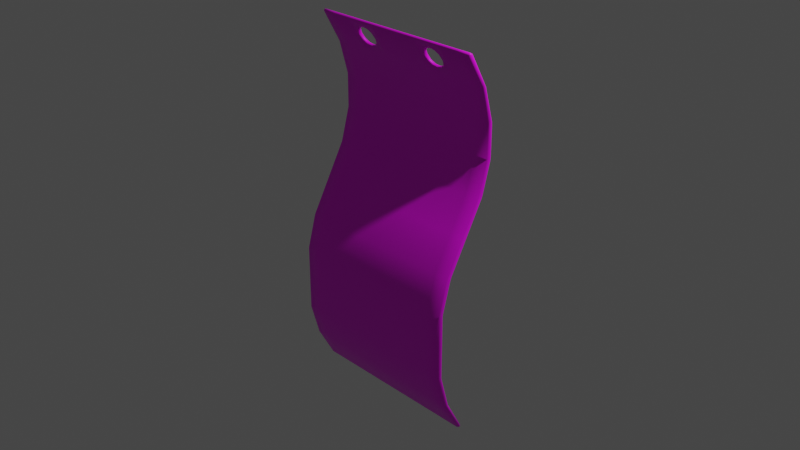 # Source: Curse.blend  (saved by Blender 2.81.16; exported with 4.5.12 LTS)
import bpy
from mathutils import Matrix  # noqa: F401  (used for matrix-valued properties, if any)

bpy.ops.wm.read_factory_settings(use_empty=True)
scene = bpy.context.scene
scene.name = 'Scene'

# ---- collections
col_collection = bpy.data.collections.new('Collection'); scene.collection.children.link(col_collection)

# ---- images (referenced by path relative to the original .blend; pixels are not part of the script)
import os
ASSET_DIR = os.environ.get("B2B_ASSET_DIR", "")  # directory of the original .blend (textures are referenced by path, not embedded)
HERE = os.path.dirname(os.path.abspath(__file__))  # packed textures are extracted next to this script under _unpacked/

def load_image(name, relpath, width, height, colorspace="sRGB"):
    """Load a texture the original file referenced (path relative to the .blend, or extracted next to this script)."""
    p = next((c for c in (os.path.join(HERE, relpath), os.path.join(ASSET_DIR, relpath)) if relpath and os.path.exists(c)), "")
    if p:
        img = bpy.data.images.load(p, check_existing=True)
        img.name = name
    else:  # same state as the original file: an image datablock whose file is absent (Cycles renders it pink)
        img = bpy.data.images.new(name, width, height)
        img.source = "FILE"
        img.filepath = "//" + (relpath or name)
    img.colorspace_settings.name = colorspace
    return img
img_cursemap_jpg = load_image('CurseMap.jpg', 'CurseMap.jpg', 1024, 1024, 'sRGB')

# ---- materials (node trees are filled in below, after node groups)
mat_material_001 = bpy.data.materials.new('Material.001')
mat_material_001.use_transparent_shadow = False

# ---- material node trees
mat_material_001.use_nodes = True; mat_material_001.node_tree.nodes.clear()
_N = mat_material_001.node_tree.nodes; _L = mat_material_001.node_tree.links
n0 = _N.new('ShaderNodeOutputMaterial'); n0.name = 'Material Output'; n0.location = (300, 300)
n1 = _N.new('ShaderNodeBsdfPrincipled'); n1.name = 'Principled BSDF'; n1.location = (10, 300)
n1.distribution = 'GGX'
n1.subsurface_method = 'BURLEY'
n1.inputs[3].default_value = 1.45
n1.inputs[27].default_value = (0.0, 0.0, 0.0, 1.0)
n1.inputs[28].default_value = 1.0
n2 = _N.new('ShaderNodeTexImage'); n2.name = 'Image Texture'; n2.location = (-280, 280)
n2.image = img_cursemap_jpg
_L.new(n1.outputs[0], n0.inputs[0])
_L.new(n2.outputs[0], n1.inputs[0])
n0.is_active_output = True

# ---- world
world_world = bpy.data.worlds.new('World'); scene.world = world_world
world_world.use_nodes = True; world_world.node_tree.nodes.clear()
_N = world_world.node_tree.nodes; _L = world_world.node_tree.links
n0 = _N.new('ShaderNodeOutputWorld'); n0.name = 'World Output'; n0.location = (300, 300)
n1 = _N.new('ShaderNodeBackground'); n1.name = 'Background'; n1.location = (10, 300)
n1.inputs[0].default_value = (0.05088, 0.05088, 0.05088, 1.0)
_L.new(n1.outputs[0], n0.inputs[0])
n0.is_active_output = True
world_world.color = (0.05088, 0.05088, 0.05088)
world_world.use_sun_shadow = False
world_world.sun_shadow_jitter_overblur = 0.0

# ---- cameras
cam_camera = bpy.data.cameras.new('Camera')
cam_camera.clip_end = 100.0
cam_camera.ortho_scale = 7.314

# ---- lights
light_light = bpy.data.lights.new('Light', 'POINT')
light_light.transmission_factor = 0.0
light_light.energy = 1000.0
light_light.shadow_soft_size = 0.1
light_light.shadow_maximum_resolution = 0.006
light_light.use_absolute_resolution = True

# ---- meshes
me_plane = bpy.data.meshes.new('Plane')
me_plane.from_pydata([(-0.8182, -0.2535, -1.65), (-0.8182, -0.3535, -1.286), (-0.8182, -0.3535, -0.9223), (-0.8182, -0.3535, -0.5587), (-0.8182, -0.2535, -0.195), (-0.8182, -0.05354, 0.1686), (-0.8182, 0.1465, 0.5322), (-0.8182, 0.2465, 0.8959), (-0.8182, 0.2465, 1.26), (-0.8182, 0.1465, 1.623), (-0.6364, -0.2535, -1.65), (-0.6364, -0.3535, -1.286), (-0.6364, -0.3535, -0.9223), (-0.6364, -0.3535, -0.5587), (-0.6364, -0.2535, -0.195), (-0.6364, -0.05354, 0.1686), (-0.6364, 0.1465, 0.5322), (-0.6364, 0.2465, 0.8959), (-0.6364, 0.2465, 1.26), (-0.4545, -0.2535, -1.65), (-0.4545, -0.3535, -1.286), (-0.4545, -0.3535, -0.9223), (-0.4545, -0.3535, -0.5587), (-0.4545, -0.2535, -0.195), (-0.4545, -0.05354, 0.1686), (-0.4545, 0.1465, 0.5322), (-0.4545, 0.2465, 0.8959), (-0.4545, 0.2465, 1.26), (-0.4545, 0.1465, 1.623), (-0.2727, -0.2535, -1.65), (-0.2727, -0.3535, -1.286), (-0.2727, -0.3535, -0.9223), (-0.2727, -0.3535, -0.5587), (-0.2727, -0.2535, -0.195), (-0.2727, -0.05354, 0.1686), (-0.2727, 0.1465, 0.5322), (-0.2727, 0.2465, 0.8959), (-0.2727, 0.2465, 1.26), (-0.09091, -0.2535, -1.65), (-0.09091, -0.3535, -1.286), (-0.09091, -0.3535, -0.9223), (-0.09091, -0.3535, -0.5587), (-0.09091, -0.2535, -0.195), (-0.09091, -0.05354, 0.1686), (-0.09091, 0.1465, 0.5322), (-0.09091, 0.2465, 0.8959), (-0.09091, 0.2465, 1.26), (-0.09091, 0.1465, 1.623), (0.09091, -0.2535, -1.65), (0.09091, -0.3535, -1.286), (0.09091, -0.3535, -0.9223), (0.09091, -0.3535, -0.5587), (0.09091, -0.2535, -0.195), (0.09091, -0.05354, 0.1686), (0.09091, 0.1465, 0.5322), (0.09091, 0.2465, 0.8959), (0.09091, 0.2465, 1.26), (0.09091, 0.1465, 1.623), (0.2727, -0.2535, -1.65), (0.2727, -0.3535, -1.286), (0.2727, -0.3535, -0.9223), (0.2727, -0.3535, -0.5587), (0.2727, -0.2535, -0.195), (0.2727, -0.05354, 0.1686), (0.2727, 0.1465, 0.5322), (0.2727, 0.2465, 0.8959), (0.2727, 0.2465, 1.26), (0.4545, -0.2535, -1.65), (0.4545, -0.3535, -1.286), (0.4545, -0.3535, -0.9223), (0.4545, -0.3535, -0.5587), (0.4545, -0.2535, -0.195), (0.4545, -0.05354, 0.1686), (0.4545, 0.1465, 0.5322), (0.4545, 0.2465, 0.8959), (0.4545, 0.2465, 1.26), (0.4545, 0.1465, 1.623), (0.6364, -0.2535, -1.65), (0.6364, -0.3535, -1.286), (0.6364, -0.3535, -0.9223), (0.6364, -0.3535, -0.5587), (0.6364, -0.2535, -0.195), (0.6364, -0.05354, 0.1686), (0.6364, 0.1465, 0.5322), (0.6364, 0.2465, 0.8959), (0.6364, 0.2465, 1.26), (0.8182, -0.2535, -1.65), (0.8182, -0.3535, -1.286), (0.8182, -0.3535, -0.9223), (0.8182, -0.3535, -0.5587), (0.8182, -0.2535, -0.195), (0.8182, -0.05354, 0.1686), (0.8182, 0.1465, 0.5322), (0.8182, 0.2465, 0.8959), (0.8182, 0.2465, 1.26), (0.8182, 0.1465, 1.623), (-0.6364, 0.1465, 1.623), (-0.2727, 0.1465, 1.623), (0.2727, 0.1465, 1.623), (0.6364, 0.1465, 1.623), (-0.8182, 0.09743, 1.622), (-0.8182, -0.3026, -1.651), (-0.8182, -0.4026, -1.288), (-0.8182, -0.4026, -0.9239), (-0.8182, -0.4026, -0.5602), (-0.8182, -0.3026, -0.1966), (-0.8182, -0.1026, 0.167), (-0.8182, 0.09743, 0.5307), (-0.8182, 0.1974, 0.8943), (-0.8182, 0.1974, 1.258), (-0.6364, 0.09743, 1.622), (-0.6364, -0.3026, -1.651), (-0.6364, -0.4026, -1.288), (-0.6364, -0.4026, -0.9239), (-0.6364, -0.4026, -0.5602), (-0.6364, -0.3026, -0.1966), (-0.6364, -0.1026, 0.167), (-0.6364, 0.09743, 0.5307), (-0.6364, 0.1974, 0.8943), (-0.6364, 0.1974, 1.258), (-0.4545, -0.3026, -1.651), (-0.4545, -0.4026, -1.288), (-0.4545, -0.4026, -0.9239), (-0.4545, -0.4026, -0.5602), (-0.4545, -0.3026, -0.1966), (-0.4545, -0.1026, 0.167), (-0.4545, 0.09743, 0.5307), (-0.4545, 0.1974, 0.8943), (-0.4545, 0.1974, 1.258), (-0.4545, 0.09743, 1.622), (-0.2727, 0.09743, 1.622), (-0.2727, -0.3026, -1.651), (-0.2727, -0.4026, -1.288), (-0.2727, -0.4026, -0.9239), (-0.2727, -0.4026, -0.5602), (-0.2727, -0.3026, -0.1966), (-0.2727, -0.1026, 0.167), (-0.2727, 0.09743, 0.5307), (-0.2727, 0.1974, 0.8943), (-0.2727, 0.1974, 1.258), (-0.09091, 0.09743, 1.622), (-0.09091, -0.3026, -1.651), (-0.09091, -0.4026, -1.288), (-0.09091, -0.4026, -0.9239), (-0.09091, -0.4026, -0.5602), (-0.09091, -0.3026, -0.1966), (-0.09091, -0.1026, 0.167), (-0.09091, 0.09743, 0.5307), (-0.09091, 0.1974, 0.8943), (-0.09091, 0.1974, 1.258), (0.09091, 0.09743, 1.622), (0.09091, -0.3026, -1.651), (0.09091, -0.4026, -1.288), (0.09091, -0.4026, -0.9239), (0.09091, -0.4026, -0.5602), (0.09091, -0.3026, -0.1966), (0.09091, -0.1026, 0.167), (0.09091, 0.09743, 0.5307), (0.09091, 0.1974, 0.8943), (0.09091, 0.1974, 1.258), (0.2727, 0.09743, 1.622), (0.2727, -0.3026, -1.651), (0.2727, -0.4026, -1.288), (0.2727, -0.4026, -0.9239), (0.2727, -0.4026, -0.5602), (0.2727, -0.3026, -0.1966), (0.2727, -0.1026, 0.167), (0.2727, 0.09743, 0.5307), (0.2727, 0.1974, 0.8943), (0.2727, 0.1974, 1.258), (0.4545, -0.3026, -1.651), (0.4545, -0.4026, -1.288), (0.4545, -0.4026, -0.9239), (0.4545, -0.4026, -0.5602), (0.4545, -0.3026, -0.1966), (0.4545, -0.1026, 0.167), (0.4545, 0.09743, 0.5307), (0.4545, 0.1974, 0.8943), (0.4545, 0.1974, 1.258), (0.4545, 0.09743, 1.622), (0.6364, 0.09743, 1.622), (0.6364, -0.3026, -1.651), (0.6364, -0.4026, -1.288), (0.6364, -0.4026, -0.9239), (0.6364, -0.4026, -0.5602), (0.6364, -0.3026, -0.1966), (0.6364, -0.1026, 0.167), (0.6364, 0.09743, 0.5307), (0.6364, 0.1974, 0.8943), (0.6364, 0.1974, 1.258), (0.8182, 0.09743, 1.622), (0.8182, -0.3026, -1.651), (0.8182, -0.4026, -1.288), (0.8182, -0.4026, -0.9239), (0.8182, -0.4026, -0.5602), (0.8182, -0.3026, -0.1966), (0.8182, -0.1026, 0.167), (0.8182, 0.09743, 0.5307), (0.8182, 0.1974, 0.8943), (0.8182, 0.1974, 1.258), (-0.5415, 0.06383, 1.746), (-0.5599, 0.08045, 1.743), (-0.5559, 0.05078, 1.768), (-0.3532, 0.05078, 1.768), (-0.3492, 0.08045, 1.743), (-0.3676, 0.06383, 1.746), (0.3676, 0.06383, 1.746), (0.3492, 0.08045, 1.743), (0.3532, 0.05078, 1.768), (0.5559, 0.05078, 1.768), (0.5599, 0.08045, 1.743), (0.5415, 0.06383, 1.746), (0.4681, -0.02001, 1.9), (0.441, -0.02001, 1.9), (0.4545, -0.01468, 1.916), (0.5559, 0.01108, 1.841), (0.5415, -0.0003902, 1.863), (0.5599, 0.01247, 1.867), (0.3676, -0.0003902, 1.863), (0.3532, 0.01108, 1.841), (0.3492, 0.01247, 1.867), (-0.441, -0.02001, 1.9), (-0.4681, -0.02001, 1.9), (-0.4545, -0.01468, 1.916), (-0.3532, 0.01108, 1.841), (-0.3676, -0.0003902, 1.863), (-0.3492, 0.01247, 1.867), (-0.5415, -0.0003901, 1.863), (-0.5559, 0.01108, 1.841), (-0.5599, 0.01247, 1.867), (-0.441, 0.08482, 1.709), (-0.4545, 0.1076, 1.694), (-0.4681, 0.08482, 1.709), (0.4681, 0.08482, 1.709), (0.4545, 0.1076, 1.694), (0.441, 0.08482, 1.709), (0.4972, -0.01626, 1.893), (0.5214, -0.006049, 1.9), (0.5212, -0.01017, 1.881), (0.3879, -0.01017, 1.881), (0.3877, -0.006049, 1.9), (0.4119, -0.01626, 1.893), (-0.4119, -0.01626, 1.893), (-0.3877, -0.006049, 1.9), (-0.3879, -0.01017, 1.881), (-0.5212, -0.01017, 1.881), (-0.5214, -0.006049, 1.9), (-0.4972, -0.01626, 1.893), (-0.5629, 0.02369, 1.818), (-0.5629, 0.03816, 1.791), (-0.5789, 0.04646, 1.805), (-0.3462, 0.02369, 1.818), (-0.3302, 0.04646, 1.805), (-0.3462, 0.03816, 1.791), (0.3462, 0.02369, 1.818), (0.3462, 0.03816, 1.791), (0.3302, 0.04646, 1.805), (0.5629, 0.02369, 1.818), (0.5789, 0.04646, 1.805), (0.5629, 0.03816, 1.791), (-0.5212, 0.07361, 1.728), (-0.4972, 0.08107, 1.716), (-0.5214, 0.09897, 1.709), (-0.4119, 0.08107, 1.716), (-0.3879, 0.07361, 1.728), (-0.3877, 0.09897, 1.709), (0.3879, 0.07361, 1.728), (0.4119, 0.08107, 1.716), (0.3877, 0.09897, 1.709), (0.4972, 0.08107, 1.716), (0.5212, 0.07361, 1.728), (0.5214, 0.09897, 1.709), (0.4972, -0.03718, 1.892), (0.5212, -0.02972, 1.88), (0.5214, -0.05508, 1.899), (0.4681, -0.04093, 1.899), (0.4545, -0.06371, 1.915), (0.441, -0.04093, 1.899), (0.3879, -0.02972, 1.88), (0.4119, -0.03718, 1.892), (0.3877, -0.05508, 1.899), (0.3676, -0.01994, 1.862), (0.3492, -0.03656, 1.865), (0.3532, -0.006888, 1.84), (-0.4119, -0.03718, 1.892), (-0.3879, -0.02972, 1.88), (-0.3877, -0.05508, 1.899), (-0.441, -0.04093, 1.899), (-0.4545, -0.06371, 1.915), (-0.4681, -0.04093, 1.899), (-0.5212, -0.02972, 1.88), (-0.4972, -0.03718, 1.892), (-0.5214, -0.05508, 1.899), (-0.5415, -0.01994, 1.862), (-0.5599, -0.03656, 1.865), (-0.5559, -0.006888, 1.84), (-0.5629, 0.00573, 1.817), (-0.5789, -0.002568, 1.803), (-0.5629, 0.0202, 1.791), (-0.3462, 0.00573, 1.817), (-0.3462, 0.0202, 1.791), (-0.3302, -0.002568, 1.803), (-0.3532, -0.006888, 1.84), (-0.3492, -0.03656, 1.865), (-0.3676, -0.01994, 1.862), (0.3462, 0.00573, 1.817), (0.3302, -0.002568, 1.803), (0.3462, 0.0202, 1.791), (0.5629, 0.00573, 1.817), (0.5629, 0.0202, 1.791), (0.5789, -0.002568, 1.803), (0.5559, -0.006888, 1.84), (0.5599, -0.03656, 1.865), (0.5415, -0.01994, 1.862), (-0.5212, 0.05406, 1.728), (-0.5214, 0.04994, 1.708), (-0.4972, 0.06016, 1.715), (-0.5415, 0.04428, 1.745), (-0.5559, 0.03281, 1.768), (-0.5599, 0.03143, 1.742), (-0.4119, 0.06016, 1.715), (-0.3877, 0.04994, 1.708), (-0.3879, 0.05406, 1.728), (-0.441, 0.0639, 1.709), (-0.4681, 0.0639, 1.709), (-0.4545, 0.05857, 1.692), (0.3879, 0.05406, 1.728), (0.3877, 0.04994, 1.708), (0.4119, 0.06016, 1.715), (0.3676, 0.04428, 1.745), (0.3532, 0.03281, 1.768), (0.3492, 0.03143, 1.742), (0.4972, 0.06016, 1.715), (0.5214, 0.04994, 1.708), (0.5212, 0.05406, 1.728), (0.4681, 0.0639, 1.709), (0.441, 0.0639, 1.709), (0.4545, 0.05857, 1.692), (-0.3532, 0.03281, 1.768), (-0.3676, 0.04428, 1.745), (-0.3492, 0.03143, 1.742), (0.5559, 0.03281, 1.768), (0.5415, 0.04428, 1.745), (0.5599, 0.03143, 1.742), (-1.0, -0.08342, -1.996), (-0.982, -0.0622, -1.997), (-0.982, -0.07151, -2.014), (0.982, -0.07151, -2.014), (0.982, -0.0622, -1.997), (1.0, -0.08342, -1.996), (-0.982, -0.07151, 1.986), (-0.982, -0.04488, 1.971), (-1.0, -0.06398, 1.968), (1.0, -0.06398, 1.968), (0.982, -0.04488, 1.971), (0.982, -0.07151, 1.986), (-1.0, 0.1166, 1.64), (-0.982, 0.1465, 1.623), (-1.0, 0.1329, 1.605), (-1.0, 0.2231, 1.277), (-0.982, 0.2465, 1.26), (-1.0, 0.2285, 1.241), (-1.0, 0.2285, 0.9133), (-0.982, 0.2465, 0.8959), (-1.0, 0.2227, 0.8771), (-1.0, 0.1326, 0.5498), (-0.982, 0.1465, 0.5322), (-1.0, 0.1155, 0.5133), (-1.0, -0.06435, 0.1862), (-0.982, -0.05354, 0.1686), (-1.0, -0.08449, 0.1496), (-1.0, -0.2644, -0.1774), (-0.982, -0.2535, -0.195), (-1.0, -0.2773, -0.2138), (-1.0, -0.3674, -0.5411), (-0.982, -0.3535, -0.5587), (-1.0, -0.3715, -0.5772), (-1.0, -0.3715, -0.9049), (-0.982, -0.3535, -0.9223), (-1.0, -0.3715, -0.9409), (-1.0, -0.3715, -1.269), (-0.982, -0.3535, -1.286), (-1.0, -0.3671, -1.304), (-1.0, -0.264, -1.668), (-1.0, -0.2769, -1.632), (-0.982, -0.2535, -1.65), (-0.8362, -0.07151, -2.014), (-0.8182, -0.0622, -1.997), (-0.8002, -0.07151, -2.014), (-0.6543, -0.07151, -2.014), (-0.6364, -0.0622, -1.997), (-0.6184, -0.07151, -2.014), (-0.4725, -0.07151, -2.014), (-0.4545, -0.0622, -1.997), (-0.4366, -0.07151, -2.014), (-0.2907, -0.07151, -2.014), (-0.2727, -0.0622, -1.997), (-0.2548, -0.07151, -2.014), (-0.1089, -0.07151, -2.014), (-0.09091, -0.0622, -1.997), (-0.07293, -0.07151, -2.014), (0.07293, -0.07151, -2.014), (0.09091, -0.0622, -1.997), (0.1089, -0.07151, -2.014), (0.2548, -0.07151, -2.014), (0.2727, -0.0622, -1.997), (0.2907, -0.07151, -2.014), (0.4366, -0.07151, -2.014), (0.4545, -0.0622, -1.997), (0.4725, -0.07151, -2.014), (0.6184, -0.07151, -2.014), (0.6364, -0.0622, -1.997), (0.6543, -0.07151, -2.014), (0.8362, -0.07151, -2.014), (0.8002, -0.07151, -2.014), (0.8182, -0.0622, -1.997), (1.0, -0.264, -1.668), (0.982, -0.2535, -1.65), (1.0, -0.2769, -1.632), (1.0, -0.3671, -1.304), (0.982, -0.3535, -1.286), (1.0, -0.3715, -1.269), (1.0, -0.3715, -0.9409), (0.982, -0.3535, -0.9223), (1.0, -0.3715, -0.9049), (1.0, -0.3715, -0.5772), (0.982, -0.3535, -0.5587), (1.0, -0.3674, -0.5411), (1.0, -0.2773, -0.2138), (0.982, -0.2535, -0.195), (1.0, -0.2644, -0.1774), (1.0, -0.08449, 0.1496), (0.982, -0.05354, 0.1686), (1.0, -0.06435, 0.1862), (1.0, 0.1155, 0.5133), (0.982, 0.1465, 0.5322), (1.0, 0.1326, 0.5498), (1.0, 0.2227, 0.8771), (0.982, 0.2465, 0.8959), (1.0, 0.2285, 0.9133), (1.0, 0.2285, 1.241), (0.982, 0.2465, 1.26), (1.0, 0.2231, 1.277), (1.0, 0.1166, 1.64), (1.0, 0.1329, 1.605), (0.982, 0.1465, 1.623), (0.8362, -0.07151, 1.986), (0.8182, -0.04488, 1.971), (0.8002, -0.07151, 1.986), (0.6543, -0.07151, 1.986), (0.6364, -0.04488, 1.971), (0.6184, -0.07151, 1.986), (0.4545, -0.04488, 1.971), (0.4366, -0.07151, 1.986), (0.4725, -0.07151, 1.986), (0.2548, -0.07151, 1.986), (0.2907, -0.07151, 1.986), (0.2727, -0.04488, 1.971), (0.1089, -0.07151, 1.986), (0.09091, -0.04488, 1.971), (0.07293, -0.07151, 1.986), (-0.07293, -0.07151, 1.986), (-0.09091, -0.04488, 1.971), (-0.1089, -0.07151, 1.986), (-0.2548, -0.07151, 1.986), (-0.2727, -0.04488, 1.971), (-0.2907, -0.07151, 1.986), (-0.4545, -0.04488, 1.971), (-0.4725, -0.07151, 1.986), (-0.4366, -0.07151, 1.986), (-0.6543, -0.07151, 1.986), (-0.6184, -0.07151, 1.986), (-0.6364, -0.04488, 1.971), (-0.8362, -0.07151, 1.986), (-0.8002, -0.07151, 1.986), (-0.8182, -0.04488, 1.971), (-1.0, -0.2727, -1.668), (-0.982, -0.3026, -1.651), (-1.0, -0.289, -1.633), (-1.0, -0.09213, -1.996), (-0.982, -0.0846, -2.014), (-0.982, -0.1112, -1.999), (0.8362, -0.0846, -2.014), (0.8182, -0.1112, -1.999), (0.8002, -0.0846, -2.014), (0.982, -0.0846, -2.014), (1.0, -0.09213, -1.996), (0.982, -0.1112, -1.999), (1.0, 0.1079, 1.64), (0.982, 0.09743, 1.622), (1.0, 0.1208, 1.604), (1.0, -0.07269, 1.968), (0.982, -0.0846, 1.986), (0.982, -0.09391, 1.969), (-0.8362, -0.0846, 1.986), (-0.8182, -0.09391, 1.969), (-0.8002, -0.0846, 1.986), (-0.982, -0.0846, 1.986), (-1.0, -0.07269, 1.968), (-0.982, -0.09391, 1.969), (-1.0, 0.1079, 1.64), (-1.0, 0.1208, 1.604), (-0.982, 0.09743, 1.622), (-1.0, 0.211, 1.276), (-1.0, 0.2154, 1.241), (-0.982, 0.1974, 1.258), (-1.0, 0.2154, 0.9129), (-1.0, 0.2112, 0.8768), (-0.982, 0.1974, 0.8943), (-1.0, 0.1212, 0.5494), (-1.0, 0.1082, 0.513), (-0.982, 0.09743, 0.5307), (-1.0, -0.07162, 0.186), (-1.0, -0.09176, 0.1494), (-0.982, -0.1026, 0.167), (-1.0, -0.2716, -0.1776), (-1.0, -0.2888, -0.2141), (-0.982, -0.3026, -0.1966), (-1.0, -0.3788, -0.5415), (-1.0, -0.3846, -0.5776), (-0.982, -0.4026, -0.5602), (-1.0, -0.3846, -0.9053), (-1.0, -0.3846, -0.9413), (-0.982, -0.4026, -0.9239), (-1.0, -0.3846, -1.269), (-1.0, -0.3792, -1.305), (-0.982, -0.4026, -1.288), (-0.8362, -0.0846, -2.014), (-0.8002, -0.0846, -2.014), (-0.8182, -0.1112, -1.999), (-0.6543, -0.0846, -2.014), (-0.6184, -0.0846, -2.014), (-0.6364, -0.1112, -1.999), (-0.4725, -0.0846, -2.014), (-0.4366, -0.0846, -2.014), (-0.4545, -0.1112, -1.999), (-0.2907, -0.0846, -2.014), (-0.2548, -0.0846, -2.014), (-0.2727, -0.1112, -1.999), (-0.1089, -0.0846, -2.014), (-0.07293, -0.0846, -2.014), (-0.09091, -0.1112, -1.999), (0.07293, -0.0846, -2.014), (0.1089, -0.0846, -2.014), (0.09091, -0.1112, -1.999), (0.2548, -0.0846, -2.014), (0.2907, -0.0846, -2.014), (0.2727, -0.1112, -1.999), (0.4366, -0.0846, -2.014), (0.4725, -0.0846, -2.014), (0.4545, -0.1112, -1.999), (0.6184, -0.0846, -2.014), (0.6543, -0.0846, -2.014), (0.6364, -0.1112, -1.999), (1.0, -0.2727, -1.668), (1.0, -0.289, -1.633), (0.982, -0.3026, -1.651), (1.0, -0.3792, -1.305), (1.0, -0.3846, -1.269), (0.982, -0.4026, -1.288), (1.0, -0.3846, -0.9413), (1.0, -0.3846, -0.9053), (0.982, -0.4026, -0.9239), (1.0, -0.3846, -0.5776), (1.0, -0.3788, -0.5415), (0.982, -0.4026, -0.5602), (1.0, -0.2888, -0.2141), (1.0, -0.2716, -0.1776), (0.982, -0.3026, -0.1966), (1.0, -0.09176, 0.1494), (1.0, -0.07162, 0.186), (0.982, -0.1026, 0.167), (1.0, 0.1082, 0.513), (1.0, 0.1212, 0.5494), (0.982, 0.09743, 0.5307), (1.0, 0.2112, 0.8768), (1.0, 0.2154, 0.9129), (0.982, 0.1974, 0.8943), (1.0, 0.2154, 1.241), (1.0, 0.211, 1.276), (0.982, 0.1974, 1.258), (0.8362, -0.0846, 1.986), (0.8002, -0.0846, 1.986), (0.8182, -0.09391, 1.969), (0.6543, -0.0846, 1.986), (0.6184, -0.0846, 1.986), (0.6364, -0.09391, 1.969), (0.2548, -0.0846, 1.986), (0.2727, -0.09391, 1.969), (0.2907, -0.0846, 1.986), (0.1089, -0.0846, 1.986), (0.07293, -0.0846, 1.986), (0.09091, -0.09391, 1.969), (-0.07293, -0.0846, 1.986), (-0.1089, -0.0846, 1.986), (-0.09091, -0.09391, 1.969), (-0.2548, -0.0846, 1.986), (-0.2907, -0.0846, 1.986), (-0.2727, -0.09391, 1.969), (-0.6543, -0.0846, 1.986), (-0.6364, -0.09391, 1.969), (-0.6184, -0.0846, 1.986), (0.4725, -0.0846, 1.986), (0.4366, -0.0846, 1.986), (0.4545, -0.09391, 1.969), (-0.4366, -0.0846, 1.986), (-0.4725, -0.0846, 1.986), (-0.4545, -0.09391, 1.969)], [], [(355, 446, 581, 492), (352, 356, 500, 498), (201, 96, 472, 229, 250), (226, 465, 97, 204, 252), (463, 464, 596, 594), (207, 98, 457, 220, 256), (217, 450, 99, 210, 258), (346, 386, 527, 480), (388, 389, 530, 528), (382, 384, 478, 525), (379, 380, 524, 522), (376, 377, 521, 519), (373, 374, 518, 516), (370, 371, 515, 513), (367, 368, 512, 510), (364, 365, 509, 507), (361, 362, 506, 504), (391, 392, 533, 531), (0, 1, 11, 10), (1, 2, 12, 11), (2, 3, 13, 12), (3, 4, 14, 13), (4, 5, 15, 14), (5, 6, 16, 15), (6, 7, 17, 16), (7, 8, 18, 17), (8, 9, 96, 18), (394, 395, 536, 534), (10, 11, 20, 19), (11, 12, 21, 20), (12, 13, 22, 21), (13, 14, 23, 22), (14, 15, 24, 23), (15, 16, 25, 24), (16, 17, 26, 25), (17, 18, 27, 26), (18, 96, 28, 27), (397, 398, 539, 537), (19, 20, 30, 29), (20, 21, 31, 30), (21, 22, 32, 31), (22, 23, 33, 32), (23, 24, 34, 33), (24, 25, 35, 34), (25, 26, 36, 35), (26, 27, 37, 36), (27, 28, 97, 37), (400, 401, 542, 540), (29, 30, 39, 38), (30, 31, 40, 39), (31, 32, 41, 40), (32, 33, 42, 41), (33, 34, 43, 42), (34, 35, 44, 43), (35, 36, 45, 44), (36, 37, 46, 45), (37, 97, 47, 46), (403, 404, 545, 543), (38, 39, 49, 48), (39, 40, 50, 49), (40, 41, 51, 50), (41, 42, 52, 51), (42, 43, 53, 52), (43, 44, 54, 53), (44, 45, 55, 54), (45, 46, 56, 55), (46, 47, 57, 56), (406, 407, 548, 546), (48, 49, 59, 58), (49, 50, 60, 59), (50, 51, 61, 60), (51, 52, 62, 61), (52, 53, 63, 62), (53, 54, 64, 63), (54, 55, 65, 64), (55, 56, 66, 65), (56, 57, 98, 66), (409, 410, 551, 549), (58, 59, 68, 67), (59, 60, 69, 68), (60, 61, 70, 69), (61, 62, 71, 70), (62, 63, 72, 71), (63, 64, 73, 72), (64, 65, 74, 73), (65, 66, 75, 74), (66, 98, 76, 75), (412, 414, 484, 552), (67, 68, 78, 77), (68, 69, 79, 78), (69, 70, 80, 79), (70, 71, 81, 80), (71, 72, 82, 81), (72, 73, 83, 82), (73, 74, 84, 83), (74, 75, 85, 84), (75, 76, 99, 85), (418, 419, 557, 555), (77, 78, 87, 86), (78, 79, 88, 87), (79, 80, 89, 88), (80, 81, 90, 89), (81, 82, 91, 90), (82, 83, 92, 91), (83, 84, 93, 92), (84, 85, 94, 93), (85, 99, 95, 94), (349, 416, 554, 486), (421, 422, 560, 558), (424, 425, 563, 561), (427, 428, 566, 564), (430, 431, 569, 567), (433, 434, 572, 570), (436, 437, 575, 573), (439, 440, 578, 576), (442, 444, 490, 579), (448, 449, 584, 582), (455, 458, 590, 587), (241, 213, 277, 279), (470, 474, 496, 599), (247, 222, 289, 291), (202, 249, 298, 318), (205, 264, 322, 339), (208, 255, 307, 330), (211, 270, 334, 342), (481, 529, 101, 477), (466, 469, 605, 597), (460, 461, 593, 591), (451, 454, 602, 585), (199, 580, 489, 190), (100, 110, 600, 495), (505, 109, 100, 502), (303, 301, 340, 130, 598), (130, 140, 595, 598), (331, 306, 282, 588, 160), (312, 310, 343, 180, 586), (477, 101, 102, 526), (483, 487, 556, 191), (529, 532, 111, 101), (526, 102, 103, 523), (523, 103, 104, 520), (520, 104, 105, 517), (517, 105, 106, 514), (514, 106, 107, 511), (511, 107, 108, 508), (508, 108, 109, 505), (532, 535, 120, 111), (101, 111, 112, 102), (102, 112, 113, 103), (103, 113, 114, 104), (104, 114, 115, 105), (105, 115, 116, 106), (106, 116, 117, 107), (107, 117, 118, 108), (108, 118, 119, 109), (109, 119, 110, 100), (535, 538, 131, 120), (111, 120, 121, 112), (112, 121, 122, 113), (113, 122, 123, 114), (114, 123, 124, 115), (115, 124, 125, 116), (116, 125, 126, 117), (117, 126, 127, 118), (118, 127, 128, 119), (119, 128, 129, 110), (538, 541, 141, 131), (120, 131, 132, 121), (121, 132, 133, 122), (122, 133, 134, 123), (123, 134, 135, 124), (124, 135, 136, 125), (125, 136, 137, 126), (126, 137, 138, 127), (127, 138, 139, 128), (128, 139, 130, 129), (541, 544, 151, 141), (131, 141, 142, 132), (132, 142, 143, 133), (133, 143, 144, 134), (134, 144, 145, 135), (135, 145, 146, 136), (136, 146, 147, 137), (137, 147, 148, 138), (138, 148, 149, 139), (139, 149, 140, 130), (544, 547, 161, 151), (141, 151, 152, 142), (142, 152, 153, 143), (143, 153, 154, 144), (144, 154, 155, 145), (145, 155, 156, 146), (146, 156, 157, 147), (147, 157, 158, 148), (148, 158, 159, 149), (149, 159, 150, 140), (547, 550, 170, 161), (151, 161, 162, 152), (152, 162, 163, 153), (153, 163, 164, 154), (154, 164, 165, 155), (155, 165, 166, 156), (156, 166, 167, 157), (157, 167, 168, 158), (158, 168, 169, 159), (159, 169, 160, 150), (550, 553, 181, 170), (161, 170, 171, 162), (162, 171, 172, 163), (163, 172, 173, 164), (164, 173, 174, 165), (165, 174, 175, 166), (166, 175, 176, 167), (167, 176, 177, 168), (168, 177, 178, 169), (169, 178, 179, 160), (191, 556, 559, 192), (170, 181, 182, 171), (171, 182, 183, 172), (172, 183, 184, 173), (173, 184, 185, 174), (174, 185, 186, 175), (175, 186, 187, 176), (176, 187, 188, 177), (177, 188, 189, 178), (178, 189, 180, 179), (190, 489, 493, 583), (181, 191, 192, 182), (182, 192, 193, 183), (183, 193, 194, 184), (184, 194, 195, 185), (185, 195, 196, 186), (186, 196, 197, 187), (187, 197, 198, 188), (188, 198, 199, 189), (189, 199, 190, 180), (553, 483, 191, 181), (192, 559, 562, 193), (193, 562, 565, 194), (194, 565, 568, 195), (195, 568, 571, 196), (196, 571, 574, 197), (197, 574, 577, 198), (198, 577, 580, 199), (180, 190, 583, 586), (502, 100, 495, 499), (140, 150, 592, 595), (282, 280, 276, 604, 588), (294, 292, 288, 607, 600), (288, 286, 303, 598, 607), (276, 274, 312, 586, 604), (319, 297, 294, 600, 110), (325, 315, 319, 110, 129), (340, 321, 325, 129, 130), (337, 327, 331, 160, 179), (343, 333, 337, 179, 180), (402, 48, 58, 405), (405, 58, 67, 408), (408, 67, 77, 411), (411, 77, 86, 415), (218, 239, 278, 281), (473, 350, 497, 494), (215, 257, 308, 311), (86, 87, 420, 417), (227, 245, 290, 293), (87, 88, 423, 420), (214, 452, 450, 217, 237), (345, 385, 0, 387), (224, 251, 299, 302), (88, 89, 426, 423), (220, 457, 452, 214, 240), (415, 86, 417, 348), (204, 97, 28, 231, 265), (89, 90, 429, 426), (223, 467, 465, 226, 243), (95, 447, 354, 445), (266, 206, 329, 326), (90, 91, 432, 429), (229, 472, 467, 223, 246), (357, 351, 475, 9), (210, 99, 76, 234, 271), (91, 92, 435, 432), (263, 230, 323, 320), (443, 353, 491, 488), (212, 236, 272, 275), (92, 93, 438, 435), (244, 225, 304, 285), (360, 357, 9, 8), (269, 233, 335, 332), (93, 94, 441, 438), (363, 360, 8, 7), (221, 242, 284, 287), (253, 203, 338, 300), (94, 95, 445, 441), (238, 216, 313, 273), (366, 363, 7, 6), (150, 160, 588, 592), (358, 359, 503, 501), (231, 28, 96, 201, 262), (369, 366, 6, 5), (259, 209, 341, 309), (99, 450, 447, 95), (232, 261, 316, 324), (372, 369, 5, 4), (453, 456, 589, 603), (234, 76, 98, 207, 268), (375, 372, 4, 3), (254, 219, 283, 305), (235, 267, 328, 336), (378, 375, 3, 2), (57, 459, 457, 98), (381, 378, 2, 1), (47, 462, 459, 57), (385, 381, 1, 0), (97, 465, 462, 47), (413, 347, 485, 482), (468, 471, 601, 606), (387, 0, 10, 390), (248, 228, 295, 296), (390, 10, 19, 393), (9, 475, 472, 96), (393, 19, 29, 396), (396, 29, 38, 399), (399, 38, 48, 402), (200, 201, 202), (203, 204, 205), (206, 207, 208), (209, 210, 211), (212, 213, 214), (215, 216, 217), (218, 219, 220), (221, 222, 223), (224, 225, 226), (227, 228, 229), (230, 231, 232), (233, 234, 235), (236, 237, 238), (239, 240, 241), (242, 243, 244), (245, 246, 247), (248, 249, 250), (251, 252, 253), (254, 255, 256), (257, 258, 259), (260, 261, 262), (263, 264, 265), (266, 267, 268), (269, 270, 271), (272, 273, 274), (275, 276, 277), (278, 279, 280), (281, 282, 283), (284, 285, 286), (287, 288, 289), (290, 291, 292), (293, 294, 295), (296, 297, 298), (299, 300, 301), (302, 303, 304), (305, 306, 307), (308, 309, 310), (311, 312, 313), (314, 315, 316), (317, 318, 319), (320, 321, 322), (323, 324, 325), (326, 327, 328), (329, 330, 331), (332, 333, 334), (335, 336, 337), (338, 339, 340), (341, 342, 343), (236, 212, 214, 237), (239, 218, 220, 240), (242, 221, 223, 243), (245, 227, 229, 246), (250, 229, 228, 248), (251, 224, 226, 252), (256, 220, 219, 254), (257, 215, 217, 258), (262, 201, 200, 260), (265, 231, 230, 263), (268, 207, 206, 266), (271, 234, 233, 269), (216, 238, 237, 217), (213, 241, 240, 214), (225, 244, 243, 226), (222, 247, 246, 223), (201, 250, 249, 202), (203, 253, 252, 204), (207, 256, 255, 208), (209, 259, 258, 210), (231, 262, 261, 232), (204, 265, 264, 205), (234, 268, 267, 235), (210, 271, 270, 211), (274, 276, 275, 272), (280, 282, 281, 278), (286, 288, 287, 284), (292, 294, 293, 290), (296, 295, 294, 297), (301, 303, 302, 299), (305, 283, 282, 306), (310, 312, 311, 308), (314, 317, 319, 315), (320, 323, 325, 321), (326, 329, 331, 327), (332, 335, 337, 333), (312, 274, 273, 313), (276, 280, 279, 277), (303, 286, 285, 304), (288, 292, 291, 289), (318, 298, 297, 319), (340, 301, 300, 338), (330, 307, 306, 331), (343, 310, 309, 341), (324, 316, 315, 325), (339, 322, 321, 340), (336, 328, 327, 337), (342, 334, 333, 343), (215, 311, 313, 216), (272, 236, 238, 273), (212, 275, 277, 213), (278, 239, 241, 279), (224, 302, 304, 225), (284, 242, 244, 285), (221, 287, 289, 222), (290, 245, 247, 291), (248, 296, 298, 249), (317, 200, 202, 318), (205, 339, 338, 203), (299, 251, 253, 300), (254, 305, 307, 255), (329, 206, 208, 330), (227, 293, 295, 228), (211, 342, 341, 209), (308, 257, 259, 309), (260, 314, 316, 261), (323, 230, 232, 324), (218, 281, 283, 219), (263, 320, 322, 264), (266, 326, 328, 267), (335, 233, 235, 336), (269, 332, 334, 270), (260, 200, 317, 314), (344, 345, 346), (347, 348, 349), (350, 351, 352), (353, 354, 355), (356, 357, 358), (359, 360, 361), (362, 363, 364), (365, 366, 367), (368, 369, 370), (371, 372, 373), (374, 375, 376), (377, 378, 379), (380, 381, 382), (383, 384, 385), (386, 387, 388), (389, 390, 391), (392, 393, 394), (395, 396, 397), (398, 399, 400), (401, 402, 403), (404, 405, 406), (407, 408, 409), (410, 411, 412), (413, 414, 415), (416, 417, 418), (419, 420, 421), (422, 423, 424), (425, 426, 427), (428, 429, 430), (431, 432, 433), (434, 435, 436), (437, 438, 439), (440, 441, 442), (443, 444, 445), (446, 447, 448), (449, 450, 451), (452, 453, 454), (455, 456, 457), (458, 459, 460), (461, 462, 463), (464, 465, 466), (467, 468, 469), (470, 471, 472), (473, 474, 475), (476, 477, 478), (479, 480, 481), (482, 483, 484), (485, 486, 487), (488, 489, 490), (491, 492, 493), (494, 495, 496), (497, 498, 499), (500, 501, 502), (503, 504, 505), (506, 507, 508), (509, 510, 511), (512, 513, 514), (515, 516, 517), (518, 519, 520), (521, 522, 523), (524, 525, 526), (527, 528, 529), (530, 531, 532), (533, 534, 535), (536, 537, 538), (539, 540, 541), (542, 543, 544), (545, 546, 547), (548, 549, 550), (551, 552, 553), (554, 555, 556), (557, 558, 559), (560, 561, 562), (563, 564, 565), (566, 567, 568), (569, 570, 571), (572, 573, 574), (575, 576, 577), (578, 579, 580), (581, 582, 583), (584, 585, 586), (587, 588, 589), (590, 591, 592), (593, 594, 595), (596, 597, 598), (599, 600, 601), (602, 603, 604), (605, 606, 607), (385, 345, 344, 383), (415, 348, 347, 413), (445, 354, 353, 443), (475, 351, 350, 473), (351, 357, 356, 352), (357, 360, 359, 358), (360, 363, 362, 361), (363, 366, 365, 364), (366, 369, 368, 367), (369, 372, 371, 370), (372, 375, 374, 373), (375, 378, 377, 376), (378, 381, 380, 379), (381, 385, 384, 382), (345, 387, 386, 346), (387, 390, 389, 388), (390, 393, 392, 391), (393, 396, 395, 394), (396, 399, 398, 397), (399, 402, 401, 400), (402, 405, 404, 403), (405, 408, 407, 406), (408, 411, 410, 409), (411, 415, 414, 412), (348, 417, 416, 349), (417, 420, 419, 418), (420, 423, 422, 421), (423, 426, 425, 424), (426, 429, 428, 427), (429, 432, 431, 430), (432, 435, 434, 433), (435, 438, 437, 436), (438, 441, 440, 439), (441, 445, 444, 442), (354, 447, 446, 355), (447, 450, 449, 448), (457, 459, 458, 455), (459, 462, 461, 460), (462, 465, 464, 463), (472, 475, 474, 470), (450, 452, 454, 451), (452, 457, 456, 453), (465, 467, 469, 466), (467, 472, 471, 468), (476, 479, 481, 477), (482, 485, 487, 483), (488, 491, 493, 489), (494, 497, 499, 495), (498, 500, 502, 499), (501, 503, 505, 502), (504, 506, 508, 505), (507, 509, 511, 508), (510, 512, 514, 511), (513, 515, 517, 514), (516, 518, 520, 517), (519, 521, 523, 520), (522, 524, 526, 523), (525, 478, 477, 526), (480, 527, 529, 481), (528, 530, 532, 529), (531, 533, 535, 532), (534, 536, 538, 535), (537, 539, 541, 538), (540, 542, 544, 541), (543, 545, 547, 544), (546, 548, 550, 547), (549, 551, 553, 550), (552, 484, 483, 553), (486, 554, 556, 487), (555, 557, 559, 556), (558, 560, 562, 559), (561, 563, 565, 562), (564, 566, 568, 565), (567, 569, 571, 568), (570, 572, 574, 571), (573, 575, 577, 574), (576, 578, 580, 577), (579, 490, 489, 580), (492, 581, 583, 493), (582, 584, 586, 583), (587, 590, 592, 588), (591, 593, 595, 592), (594, 596, 598, 595), (599, 496, 495, 600), (585, 602, 604, 586), (603, 589, 588, 604), (597, 605, 607, 598), (606, 601, 600, 607), (406, 546, 545, 404), (542, 401, 403, 543), (409, 549, 548, 407), (412, 552, 551, 410), (413, 482, 484, 414), (418, 555, 554, 416), (485, 347, 349, 486), (421, 558, 557, 419), (424, 561, 560, 422), (453, 603, 602, 454), (584, 449, 451, 585), (346, 480, 479, 344), (478, 384, 383, 476), (427, 564, 563, 425), (455, 587, 589, 456), (430, 567, 566, 428), (468, 606, 605, 469), (596, 464, 466, 597), (355, 492, 491, 353), (490, 444, 443, 488), (433, 570, 569, 431), (470, 599, 601, 471), (352, 498, 497, 350), (496, 474, 473, 494), (436, 573, 572, 434), (358, 501, 500, 356), (439, 576, 575, 437), (361, 504, 503, 359), (442, 579, 578, 440), (364, 507, 506, 362), (367, 510, 509, 365), (448, 582, 581, 446), (370, 513, 512, 368), (373, 516, 515, 371), (376, 519, 518, 374), (379, 522, 521, 377), (460, 591, 590, 458), (382, 525, 524, 380), (463, 594, 593, 461), (388, 528, 527, 386), (391, 531, 530, 389), (394, 534, 533, 392), (397, 537, 536, 395), (400, 540, 539, 398), (383, 344, 479, 476)])
me_plane.polygons.foreach_set('use_smooth', [True] * 666)
_uv = me_plane.uv_layers.new(name='UVMap')
_uv.uv.foreach_set('vector', [0.9361, 0.9566, 0.8704, 0.9566, 0.8704, 0.9566, 0.9361, 0.9566, 0.04343, 0.9526, 0.04343, 0.8787, 0.04343, 0.8787, 0.04343, 0.9526, 0.2321, 0.8856, 0.2072, 0.8747, 0.2072, 0.953, 0.2321, 0.9457, 0.2289, 0.9156, 0.3461, 0.9457, 0.371, 0.953, 0.371, 0.8747, 0.3461, 0.8856, 0.3493, 0.9156, 0.4448, 0.9566, 0.3791, 0.9566, 0.3791, 0.9566, 0.4448, 0.9566, 0.6415, 0.8856, 0.6166, 0.8747, 0.6166, 0.953, 0.6415, 0.9457, 0.6383, 0.9156, 0.7555, 0.9457, 0.7804, 0.953, 0.7804, 0.8747, 0.7555, 0.8856, 0.7587, 0.9156, 0.1395, 0.1572, 0.1949, 0.1572, 0.1949, 0.1572, 0.1395, 0.1572, 0.2085, 0.1572, 0.2639, 0.1572, 0.2639, 0.1572, 0.2085, 0.1572, 0.1326, 0.2919, 0.1326, 0.2297, 0.1326, 0.2297, 0.1326, 0.2919, 0.1326, 0.361, 0.1326, 0.2987, 0.1326, 0.2987, 0.1326, 0.361, 0.1326, 0.43, 0.1326, 0.3678, 0.1326, 0.3678, 0.1326, 0.43, 0.1326, 0.499, 0.1326, 0.4369, 0.1326, 0.4369, 0.1326, 0.499, 0.1326, 0.568, 0.1326, 0.5059, 0.1326, 0.5059, 0.1326, 0.568, 0.1326, 0.6371, 0.1326, 0.575, 0.1326, 0.575, 0.1326, 0.6371, 0.1326, 0.7062, 0.1326, 0.644, 0.1326, 0.644, 0.1326, 0.7062, 0.1326, 0.7752, 0.1326, 0.713, 0.1326, 0.713, 0.1326, 0.7752, 0.2776, 0.1572, 0.333, 0.1572, 0.333, 0.1572, 0.2776, 0.1572, 0.2017, 0.2263, 0.2017, 0.2953, 0.2707, 0.2953, 0.2707, 0.2263, 0.2017, 0.2953, 0.2017, 0.3644, 0.2707, 0.3644, 0.2707, 0.2953, 0.2017, 0.3644, 0.2017, 0.4334, 0.2707, 0.4334, 0.2707, 0.3644, 0.2017, 0.4334, 0.2017, 0.5025, 0.2707, 0.5025, 0.2707, 0.4334, 0.2017, 0.5025, 0.2017, 0.5715, 0.2707, 0.5715, 0.2707, 0.5025, 0.2017, 0.5715, 0.2017, 0.6406, 0.2707, 0.6406, 0.2707, 0.5715, 0.2017, 0.6406, 0.2017, 0.7096, 0.2707, 0.7096, 0.2707, 0.6406, 0.2017, 0.7096, 0.2017, 0.7787, 0.2707, 0.7787, 0.2707, 0.7096, 0.2017, 0.7787, 0.2017, 0.8477, 0.2707, 0.8477, 0.2707, 0.7787, 0.3466, 0.1572, 0.402, 0.1572, 0.402, 0.1572, 0.3466, 0.1572, 0.2707, 0.2263, 0.2707, 0.2953, 0.3398, 0.2953, 0.3398, 0.2263, 0.2707, 0.2953, 0.2707, 0.3644, 0.3398, 0.3644, 0.3398, 0.2953, 0.2707, 0.3644, 0.2707, 0.4334, 0.3398, 0.4334, 0.3398, 0.3644, 0.2707, 0.4334, 0.2707, 0.5025, 0.3398, 0.5025, 0.3398, 0.4334, 0.2707, 0.5025, 0.2707, 0.5715, 0.3398, 0.5715, 0.3398, 0.5025, 0.2707, 0.5715, 0.2707, 0.6406, 0.3398, 0.6406, 0.3398, 0.5715, 0.2707, 0.6406, 0.2707, 0.7096, 0.3398, 0.7096, 0.3398, 0.6406, 0.2707, 0.7096, 0.2707, 0.7787, 0.3398, 0.7787, 0.3398, 0.7096, 0.2707, 0.7787, 0.2707, 0.8477, 0.3398, 0.8477, 0.3398, 0.7787, 0.4157, 0.1572, 0.4711, 0.1572, 0.4711, 0.1572, 0.4157, 0.1572, 0.3398, 0.2263, 0.3398, 0.2953, 0.4088, 0.2953, 0.4088, 0.2263, 0.3398, 0.2953, 0.3398, 0.3644, 0.4088, 0.3644, 0.4088, 0.2953, 0.3398, 0.3644, 0.3398, 0.4334, 0.4088, 0.4334, 0.4088, 0.3644, 0.3398, 0.4334, 0.3398, 0.5025, 0.4088, 0.5025, 0.4088, 0.4334, 0.3398, 0.5025, 0.3398, 0.5715, 0.4088, 0.5715, 0.4088, 0.5025, 0.3398, 0.5715, 0.3398, 0.6406, 0.4088, 0.6406, 0.4088, 0.5715, 0.3398, 0.6406, 0.3398, 0.7096, 0.4088, 0.7096, 0.4088, 0.6406, 0.3398, 0.7096, 0.3398, 0.7787, 0.4088, 0.7787, 0.4088, 0.7096, 0.3398, 0.7787, 0.3398, 0.8477, 0.4088, 0.8477, 0.4088, 0.7787, 0.4847, 0.1572, 0.5401, 0.1572, 0.5401, 0.1572, 0.4847, 0.1572, 0.4088, 0.2263, 0.4088, 0.2953, 0.4779, 0.2953, 0.4779, 0.2263, 0.4088, 0.2953, 0.4088, 0.3644, 0.4779, 0.3644, 0.4779, 0.2953, 0.4088, 0.3644, 0.4088, 0.4334, 0.4779, 0.4334, 0.4779, 0.3644, 0.4088, 0.4334, 0.4088, 0.5025, 0.4779, 0.5025, 0.4779, 0.4334, 0.4088, 0.5025, 0.4088, 0.5715, 0.4779, 0.5715, 0.4779, 0.5025, 0.4088, 0.5715, 0.4088, 0.6406, 0.4779, 0.6406, 0.4779, 0.5715, 0.4088, 0.6406, 0.4088, 0.7096, 0.4779, 0.7096, 0.4779, 0.6406, 0.4088, 0.7096, 0.4088, 0.7787, 0.4779, 0.7787, 0.4779, 0.7096, 0.4088, 0.7787, 0.4088, 0.8477, 0.4779, 0.8477, 0.4779, 0.7787, 0.5538, 0.1572, 0.6091, 0.1572, 0.6091, 0.1572, 0.5538, 0.1572, 0.4779, 0.2263, 0.4779, 0.2953, 0.5469, 0.2953, 0.5469, 0.2263, 0.4779, 0.2953, 0.4779, 0.3644, 0.5469, 0.3644, 0.5469, 0.2953, 0.4779, 0.3644, 0.4779, 0.4334, 0.5469, 0.4334, 0.5469, 0.3644, 0.4779, 0.4334, 0.4779, 0.5025, 0.5469, 0.5025, 0.5469, 0.4334, 0.4779, 0.5025, 0.4779, 0.5715, 0.5469, 0.5715, 0.5469, 0.5025, 0.4779, 0.5715, 0.4779, 0.6406, 0.5469, 0.6406, 0.5469, 0.5715, 0.4779, 0.6406, 0.4779, 0.7096, 0.5469, 0.7096, 0.5469, 0.6406, 0.4779, 0.7096, 0.4779, 0.7787, 0.5469, 0.7787, 0.5469, 0.7096, 0.4779, 0.7787, 0.4779, 0.8477, 0.5469, 0.8477, 0.5469, 0.7787, 0.6228, 0.1572, 0.6782, 0.1572, 0.6782, 0.1572, 0.6228, 0.1572, 0.5469, 0.2263, 0.5469, 0.2953, 0.616, 0.2953, 0.616, 0.2263, 0.5469, 0.2953, 0.5469, 0.3644, 0.616, 0.3644, 0.616, 0.2953, 0.5469, 0.3644, 0.5469, 0.4334, 0.616, 0.4334, 0.616, 0.3644, 0.5469, 0.4334, 0.5469, 0.5025, 0.616, 0.5025, 0.616, 0.4334, 0.5469, 0.5025, 0.5469, 0.5715, 0.616, 0.5715, 0.616, 0.5025, 0.5469, 0.5715, 0.5469, 0.6406, 0.616, 0.6406, 0.616, 0.5715, 0.5469, 0.6406, 0.5469, 0.7096, 0.616, 0.7096, 0.616, 0.6406, 0.5469, 0.7096, 0.5469, 0.7787, 0.616, 0.7787, 0.616, 0.7096, 0.5469, 0.7787, 0.5469, 0.8477, 0.616, 0.8477, 0.616, 0.7787, 0.6918, 0.1572, 0.7472, 0.1572, 0.7472, 0.1572, 0.6918, 0.1572, 0.616, 0.2263, 0.616, 0.2953, 0.685, 0.2953, 0.685, 0.2263, 0.616, 0.2953, 0.616, 0.3644, 0.685, 0.3644, 0.685, 0.2953, 0.616, 0.3644, 0.616, 0.4334, 0.685, 0.4334, 0.685, 0.3644, 0.616, 0.4334, 0.616, 0.5025, 0.685, 0.5025, 0.685, 0.4334, 0.616, 0.5025, 0.616, 0.5715, 0.685, 0.5715, 0.685, 0.5025, 0.616, 0.5715, 0.616, 0.6406, 0.685, 0.6406, 0.685, 0.5715, 0.616, 0.6406, 0.616, 0.7096, 0.685, 0.7096, 0.685, 0.6406, 0.616, 0.7096, 0.616, 0.7787, 0.685, 0.7787, 0.685, 0.7096, 0.616, 0.7787, 0.616, 0.8477, 0.685, 0.8477, 0.685, 0.7787, 0.7609, 0.1572, 0.8163, 0.1572, 0.8163, 0.1572, 0.7609, 0.1572, 0.685, 0.2263, 0.685, 0.2953, 0.7541, 0.2953, 0.7541, 0.2263, 0.685, 0.2953, 0.685, 0.3644, 0.7541, 0.3644, 0.7541, 0.2953, 0.685, 0.3644, 0.685, 0.4334, 0.7541, 0.4334, 0.7541, 0.3644, 0.685, 0.4334, 0.685, 0.5025, 0.7541, 0.5025, 0.7541, 0.4334, 0.685, 0.5025, 0.685, 0.5715, 0.7541, 0.5715, 0.7541, 0.5025, 0.685, 0.5715, 0.685, 0.6406, 0.7541, 0.6406, 0.7541, 0.5715, 0.685, 0.6406, 0.685, 0.7096, 0.7541, 0.7096, 0.7541, 0.6406, 0.685, 0.7096, 0.685, 0.7787, 0.7541, 0.7787, 0.7541, 0.7096, 0.685, 0.7787, 0.685, 0.8477, 0.7541, 0.8477, 0.7541, 0.7787, 0.8922, 0.2297, 0.8922, 0.2919, 0.8922, 0.2919, 0.8922, 0.2297, 0.7541, 0.2263, 0.7541, 0.2953, 0.8231, 0.2953, 0.8231, 0.2263, 0.7541, 0.2953, 0.7541, 0.3644, 0.8231, 0.3644, 0.8231, 0.2953, 0.7541, 0.3644, 0.7541, 0.4334, 0.8231, 0.4334, 0.8231, 0.3644, 0.7541, 0.4334, 0.7541, 0.5025, 0.8231, 0.5025, 0.8231, 0.4334, 0.7541, 0.5025, 0.7541, 0.5715, 0.8231, 0.5715, 0.8231, 0.5025, 0.7541, 0.5715, 0.7541, 0.6406, 0.8231, 0.6406, 0.8231, 0.5715, 0.7541, 0.6406, 0.7541, 0.7096, 0.8231, 0.7096, 0.8231, 0.6406, 0.7541, 0.7096, 0.7541, 0.7787, 0.8231, 0.7787, 0.8231, 0.7096, 0.7541, 0.7787, 0.7541, 0.8477, 0.8231, 0.8477, 0.8231, 0.7787, 0.8922, 0.1606, 0.8922, 0.2229, 0.8922, 0.2229, 0.8922, 0.1606, 0.8922, 0.2987, 0.8922, 0.361, 0.8922, 0.361, 0.8922, 0.2987, 0.8922, 0.3678, 0.8922, 0.43, 0.8922, 0.43, 0.8922, 0.3678, 0.8922, 0.4369, 0.8922, 0.499, 0.8922, 0.499, 0.8922, 0.4369, 0.8922, 0.5059, 0.8922, 0.568, 0.8922, 0.568, 0.8922, 0.5059, 0.8922, 0.575, 0.8922, 0.6371, 0.8922, 0.6371, 0.8922, 0.575, 0.8922, 0.644, 0.8922, 0.7062, 0.8922, 0.7062, 0.8922, 0.644, 0.8922, 0.713, 0.8922, 0.7752, 0.8922, 0.7752, 0.8922, 0.713, 0.8922, 0.782, 0.8922, 0.8443, 0.8922, 0.8443, 0.8922, 0.782, 0.8542, 0.9566, 0.7885, 0.9566, 0.7885, 0.9566, 0.8542, 0.9566, 0.6085, 0.9566, 0.5428, 0.9566, 0.5428, 0.9566, 0.6085, 0.9566, 0.6779, 0.9445, 0.6919, 0.9445, 0.6919, 0.9445, 0.6779, 0.9445, 0.1991, 0.9566, 0.1334, 0.9566, 0.1334, 0.9566, 0.1991, 0.9566, 0.2685, 0.9445, 0.2825, 0.9445, 0.2825, 0.9445, 0.2685, 0.9445, 0.2347, 0.8945, 0.2347, 0.9079, 0.2347, 0.9079, 0.2347, 0.8945, 0.3366, 0.8867, 0.3232, 0.8867, 0.3232, 0.8867, 0.3366, 0.8867, 0.6441, 0.8945, 0.6441, 0.9079, 0.6441, 0.9079, 0.6441, 0.8945, 0.746, 0.8867, 0.7326, 0.8867, 0.7326, 0.8867, 0.746, 0.8867, 0.1395, 0.1602, 0.2017, 0.1602, 0.2017, 0.2263, 0.1395, 0.2263, 0.3629, 0.9566, 0.2972, 0.9566, 0.2972, 0.9566, 0.3629, 0.9566, 0.5266, 0.9566, 0.461, 0.9566, 0.461, 0.9566, 0.5266, 0.9566, 0.7723, 0.9566, 0.7066, 0.9566, 0.7066, 0.9566, 0.7723, 0.9566, 0.8231, 0.7787, 0.8853, 0.7787, 0.8853, 0.8477, 0.8231, 0.8477, 0.1253, 0.8747, 0.2072, 0.8747, 0.2072, 0.953, 0.1253, 0.953, 0.1395, 0.7787, 0.2017, 0.7787, 0.2017, 0.8477, 0.1395, 0.8477, 0.3461, 0.9457, 0.3493, 0.9156, 0.3461, 0.8856, 0.371, 0.8747, 0.371, 0.953, 0.371, 0.8747, 0.4529, 0.8747, 0.4529, 0.953, 0.371, 0.953, 0.6415, 0.8856, 0.6383, 0.9156, 0.6415, 0.9457, 0.6166, 0.953, 0.6166, 0.8747, 0.7555, 0.9457, 0.7587, 0.9156, 0.7555, 0.8856, 0.7804, 0.8747, 0.7804, 0.953, 0.1395, 0.2263, 0.2017, 0.2263, 0.2017, 0.2953, 0.1395, 0.2953, 0.8231, 0.1602, 0.8853, 0.1602, 0.8853, 0.2263, 0.8231, 0.2263, 0.2017, 0.1602, 0.2707, 0.1602, 0.2707, 0.2263, 0.2017, 0.2263, 0.1395, 0.2953, 0.2017, 0.2953, 0.2017, 0.3644, 0.1395, 0.3644, 0.1395, 0.3644, 0.2017, 0.3644, 0.2017, 0.4334, 0.1395, 0.4334, 0.1395, 0.4334, 0.2017, 0.4334, 0.2017, 0.5025, 0.1395, 0.5025, 0.1395, 0.5025, 0.2017, 0.5025, 0.2017, 0.5715, 0.1395, 0.5715, 0.1395, 0.5715, 0.2017, 0.5715, 0.2017, 0.6406, 0.1395, 0.6406, 0.1395, 0.6406, 0.2017, 0.6406, 0.2017, 0.7096, 0.1395, 0.7096, 0.1395, 0.7096, 0.2017, 0.7096, 0.2017, 0.7787, 0.1395, 0.7787, 0.2707, 0.1602, 0.3398, 0.1602, 0.3398, 0.2263, 0.2707, 0.2263, 0.2017, 0.2263, 0.2707, 0.2263, 0.2707, 0.2953, 0.2017, 0.2953, 0.2017, 0.2953, 0.2707, 0.2953, 0.2707, 0.3644, 0.2017, 0.3644, 0.2017, 0.3644, 0.2707, 0.3644, 0.2707, 0.4334, 0.2017, 0.4334, 0.2017, 0.4334, 0.2707, 0.4334, 0.2707, 0.5025, 0.2017, 0.5025, 0.2017, 0.5025, 0.2707, 0.5025, 0.2707, 0.5715, 0.2017, 0.5715, 0.2017, 0.5715, 0.2707, 0.5715, 0.2707, 0.6406, 0.2017, 0.6406, 0.2017, 0.6406, 0.2707, 0.6406, 0.2707, 0.7096, 0.2017, 0.7096, 0.2017, 0.7096, 0.2707, 0.7096, 0.2707, 0.7787, 0.2017, 0.7787, 0.2017, 0.7787, 0.2707, 0.7787, 0.2707, 0.8477, 0.2017, 0.8477, 0.3398, 0.1602, 0.4088, 0.1602, 0.4088, 0.2263, 0.3398, 0.2263, 0.2707, 0.2263, 0.3398, 0.2263, 0.3398, 0.2953, 0.2707, 0.2953, 0.2707, 0.2953, 0.3398, 0.2953, 0.3398, 0.3644, 0.2707, 0.3644, 0.2707, 0.3644, 0.3398, 0.3644, 0.3398, 0.4334, 0.2707, 0.4334, 0.2707, 0.4334, 0.3398, 0.4334, 0.3398, 0.5025, 0.2707, 0.5025, 0.2707, 0.5025, 0.3398, 0.5025, 0.3398, 0.5715, 0.2707, 0.5715, 0.2707, 0.5715, 0.3398, 0.5715, 0.3398, 0.6406, 0.2707, 0.6406, 0.2707, 0.6406, 0.3398, 0.6406, 0.3398, 0.7096, 0.2707, 0.7096, 0.2707, 0.7096, 0.3398, 0.7096, 0.3398, 0.7787, 0.2707, 0.7787, 0.2707, 0.7787, 0.3398, 0.7787, 0.3398, 0.8477, 0.2707, 0.8477, 0.4088, 0.1602, 0.4779, 0.1602, 0.4779, 0.2263, 0.4088, 0.2263, 0.3398, 0.2263, 0.4088, 0.2263, 0.4088, 0.2953, 0.3398, 0.2953, 0.3398, 0.2953, 0.4088, 0.2953, 0.4088, 0.3644, 0.3398, 0.3644, 0.3398, 0.3644, 0.4088, 0.3644, 0.4088, 0.4334, 0.3398, 0.4334, 0.3398, 0.4334, 0.4088, 0.4334, 0.4088, 0.5025, 0.3398, 0.5025, 0.3398, 0.5025, 0.4088, 0.5025, 0.4088, 0.5715, 0.3398, 0.5715, 0.3398, 0.5715, 0.4088, 0.5715, 0.4088, 0.6406, 0.3398, 0.6406, 0.3398, 0.6406, 0.4088, 0.6406, 0.4088, 0.7096, 0.3398, 0.7096, 0.3398, 0.7096, 0.4088, 0.7096, 0.4088, 0.7787, 0.3398, 0.7787, 0.3398, 0.7787, 0.4088, 0.7787, 0.4088, 0.8477, 0.3398, 0.8477, 0.4779, 0.1602, 0.5469, 0.1602, 0.5469, 0.2263, 0.4779, 0.2263, 0.4088, 0.2263, 0.4779, 0.2263, 0.4779, 0.2953, 0.4088, 0.2953, 0.4088, 0.2953, 0.4779, 0.2953, 0.4779, 0.3644, 0.4088, 0.3644, 0.4088, 0.3644, 0.4779, 0.3644, 0.4779, 0.4334, 0.4088, 0.4334, 0.4088, 0.4334, 0.4779, 0.4334, 0.4779, 0.5025, 0.4088, 0.5025, 0.4088, 0.5025, 0.4779, 0.5025, 0.4779, 0.5715, 0.4088, 0.5715, 0.4088, 0.5715, 0.4779, 0.5715, 0.4779, 0.6406, 0.4088, 0.6406, 0.4088, 0.6406, 0.4779, 0.6406, 0.4779, 0.7096, 0.4088, 0.7096, 0.4088, 0.7096, 0.4779, 0.7096, 0.4779, 0.7787, 0.4088, 0.7787, 0.4088, 0.7787, 0.4779, 0.7787, 0.4779, 0.8477, 0.4088, 0.8477, 0.5469, 0.1602, 0.616, 0.1602, 0.616, 0.2263, 0.5469, 0.2263, 0.4779, 0.2263, 0.5469, 0.2263, 0.5469, 0.2953, 0.4779, 0.2953, 0.4779, 0.2953, 0.5469, 0.2953, 0.5469, 0.3644, 0.4779, 0.3644, 0.4779, 0.3644, 0.5469, 0.3644, 0.5469, 0.4334, 0.4779, 0.4334, 0.4779, 0.4334, 0.5469, 0.4334, 0.5469, 0.5025, 0.4779, 0.5025, 0.4779, 0.5025, 0.5469, 0.5025, 0.5469, 0.5715, 0.4779, 0.5715, 0.4779, 0.5715, 0.5469, 0.5715, 0.5469, 0.6406, 0.4779, 0.6406, 0.4779, 0.6406, 0.5469, 0.6406, 0.5469, 0.7096, 0.4779, 0.7096, 0.4779, 0.7096, 0.5469, 0.7096, 0.5469, 0.7787, 0.4779, 0.7787, 0.4779, 0.7787, 0.5469, 0.7787, 0.5469, 0.8477, 0.4779, 0.8477, 0.616, 0.1602, 0.685, 0.1602, 0.685, 0.2263, 0.616, 0.2263, 0.5469, 0.2263, 0.616, 0.2263, 0.616, 0.2953, 0.5469, 0.2953, 0.5469, 0.2953, 0.616, 0.2953, 0.616, 0.3644, 0.5469, 0.3644, 0.5469, 0.3644, 0.616, 0.3644, 0.616, 0.4334, 0.5469, 0.4334, 0.5469, 0.4334, 0.616, 0.4334, 0.616, 0.5025, 0.5469, 0.5025, 0.5469, 0.5025, 0.616, 0.5025, 0.616, 0.5715, 0.5469, 0.5715, 0.5469, 0.5715, 0.616, 0.5715, 0.616, 0.6406, 0.5469, 0.6406, 0.5469, 0.6406, 0.616, 0.6406, 0.616, 0.7096, 0.5469, 0.7096, 0.5469, 0.7096, 0.616, 0.7096, 0.616, 0.7787, 0.5469, 0.7787, 0.5469, 0.7787, 0.616, 0.7787, 0.616, 0.8477, 0.5469, 0.8477, 0.685, 0.1602, 0.7541, 0.1602, 0.7541, 0.2263, 0.685, 0.2263, 0.616, 0.2263, 0.685, 0.2263, 0.685, 0.2953, 0.616, 0.2953, 0.616, 0.2953, 0.685, 0.2953, 0.685, 0.3644, 0.616, 0.3644, 0.616, 0.3644, 0.685, 0.3644, 0.685, 0.4334, 0.616, 0.4334, 0.616, 0.4334, 0.685, 0.4334, 0.685, 0.5025, 0.616, 0.5025, 0.616, 0.5025, 0.685, 0.5025, 0.685, 0.5715, 0.616, 0.5715, 0.616, 0.5715, 0.685, 0.5715, 0.685, 0.6406, 0.616, 0.6406, 0.616, 0.6406, 0.685, 0.6406, 0.685, 0.7096, 0.616, 0.7096, 0.616, 0.7096, 0.685, 0.7096, 0.685, 0.7787, 0.616, 0.7787, 0.616, 0.7787, 0.685, 0.7787, 0.685, 0.8477, 0.616, 0.8477, 0.8231, 0.2263, 0.8853, 0.2263, 0.8853, 0.2953, 0.8231, 0.2953, 0.685, 0.2263, 0.7541, 0.2263, 0.7541, 0.2953, 0.685, 0.2953, 0.685, 0.2953, 0.7541, 0.2953, 0.7541, 0.3644, 0.685, 0.3644, 0.685, 0.3644, 0.7541, 0.3644, 0.7541, 0.4334, 0.685, 0.4334, 0.685, 0.4334, 0.7541, 0.4334, 0.7541, 0.5025, 0.685, 0.5025, 0.685, 0.5025, 0.7541, 0.5025, 0.7541, 0.5715, 0.685, 0.5715, 0.685, 0.5715, 0.7541, 0.5715, 0.7541, 0.6406, 0.685, 0.6406, 0.685, 0.6406, 0.7541, 0.6406, 0.7541, 0.7096, 0.685, 0.7096, 0.685, 0.7096, 0.7541, 0.7096, 0.7541, 0.7787, 0.685, 0.7787, 0.685, 0.7787, 0.7541, 0.7787, 0.7541, 0.8477, 0.685, 0.8477, 0.8623, 0.8747, 0.9361, 0.8747, 0.9361, 0.953, 0.8623, 0.953, 0.7541, 0.2263, 0.8231, 0.2263, 0.8231, 0.2953, 0.7541, 0.2953, 0.7541, 0.2953, 0.8231, 0.2953, 0.8231, 0.3644, 0.7541, 0.3644, 0.7541, 0.3644, 0.8231, 0.3644, 0.8231, 0.4334, 0.7541, 0.4334, 0.7541, 0.4334, 0.8231, 0.4334, 0.8231, 0.5025, 0.7541, 0.5025, 0.7541, 0.5025, 0.8231, 0.5025, 0.8231, 0.5715, 0.7541, 0.5715, 0.7541, 0.5715, 0.8231, 0.5715, 0.8231, 0.6406, 0.7541, 0.6406, 0.7541, 0.6406, 0.8231, 0.6406, 0.8231, 0.7096, 0.7541, 0.7096, 0.7541, 0.7096, 0.8231, 0.7096, 0.8231, 0.7787, 0.7541, 0.7787, 0.7541, 0.7787, 0.8231, 0.7787, 0.8231, 0.8477, 0.7541, 0.8477, 0.7541, 0.1602, 0.8231, 0.1602, 0.8231, 0.2263, 0.7541, 0.2263, 0.8231, 0.2953, 0.8853, 0.2953, 0.8853, 0.3644, 0.8231, 0.3644, 0.8231, 0.3644, 0.8853, 0.3644, 0.8853, 0.4334, 0.8231, 0.4334, 0.8231, 0.4334, 0.8853, 0.4334, 0.8853, 0.5025, 0.8231, 0.5025, 0.8231, 0.5025, 0.8853, 0.5025, 0.8853, 0.5715, 0.8231, 0.5715, 0.8231, 0.5715, 0.8853, 0.5715, 0.8853, 0.6406, 0.8231, 0.6406, 0.8231, 0.6406, 0.8853, 0.6406, 0.8853, 0.7096, 0.8231, 0.7096, 0.8231, 0.7096, 0.8853, 0.7096, 0.8853, 0.7787, 0.8231, 0.7787, 0.7804, 0.8747, 0.8623, 0.8747, 0.8623, 0.953, 0.7804, 0.953, 0.05152, 0.8747, 0.1253, 0.8747, 0.1253, 0.953, 0.05152, 0.953, 0.4529, 0.8747, 0.5347, 0.8747, 0.5347, 0.953, 0.4529, 0.953, 0.6415, 0.9457, 0.6652, 0.9466, 0.6985, 0.9464, 0.6985, 0.9543, 0.6152, 0.9552, 0.2321, 0.9457, 0.2558, 0.9466, 0.2891, 0.9464, 0.2891, 0.9543, 0.2058, 0.9552, 0.2891, 0.9464, 0.3224, 0.9466, 0.3461, 0.9457, 0.3723, 0.9552, 0.2891, 0.9543, 0.6985, 0.9464, 0.7318, 0.9466, 0.7555, 0.9457, 0.7818, 0.9552, 0.6985, 0.9543, 0.2321, 0.8856, 0.2289, 0.9156, 0.2321, 0.9457, 0.2072, 0.953, 0.2072, 0.8747, 0.2891, 0.8849, 0.2558, 0.8847, 0.2321, 0.8856, 0.2072, 0.8747, 0.2891, 0.8747, 0.3461, 0.8856, 0.3224, 0.8847, 0.2891, 0.8849, 0.2891, 0.8747, 0.371, 0.8747, 0.6985, 0.8849, 0.6652, 0.8847, 0.6415, 0.8856, 0.6166, 0.8747, 0.6985, 0.8747, 0.7555, 0.8856, 0.7318, 0.8847, 0.6985, 0.8849, 0.6985, 0.8747, 0.7804, 0.8747, 0.5469, 0.1602, 0.5469, 0.2263, 0.616, 0.2263, 0.616, 0.1602, 0.616, 0.1602, 0.616, 0.2263, 0.685, 0.2263, 0.685, 0.1602, 0.685, 0.1602, 0.685, 0.2263, 0.7541, 0.2263, 0.7541, 0.1602, 0.7541, 0.1602, 0.7541, 0.2263, 0.8231, 0.2263, 0.8231, 0.1602, 0.651, 0.9445, 0.6644, 0.9445, 0.6644, 0.9445, 0.651, 0.9445, 0.1172, 0.9566, 0.05152, 0.9566, 0.05152, 0.9566, 0.1172, 0.9566, 0.7529, 0.9368, 0.7529, 0.9233, 0.7529, 0.9233, 0.7529, 0.9368, 0.8231, 0.2263, 0.8231, 0.2953, 0.8853, 0.2953, 0.8853, 0.2263, 0.2416, 0.9445, 0.255, 0.9445, 0.255, 0.9445, 0.2416, 0.9445, 0.8231, 0.2953, 0.8231, 0.3644, 0.8853, 0.3644, 0.8853, 0.2953, 0.6985, 0.9464, 0.6985, 0.9543, 0.7818, 0.9552, 0.7555, 0.9457, 0.7318, 0.9466, 0.1395, 0.1602, 0.1395, 0.2263, 0.2017, 0.2263, 0.2017, 0.1602, 0.3435, 0.9368, 0.3435, 0.9233, 0.3435, 0.9233, 0.3435, 0.9368, 0.8231, 0.3644, 0.8231, 0.4334, 0.8853, 0.4334, 0.8853, 0.3644, 0.6415, 0.9457, 0.6152, 0.9552, 0.6985, 0.9543, 0.6985, 0.9464, 0.6652, 0.9466, 0.8231, 0.1602, 0.8231, 0.2263, 0.8853, 0.2263, 0.8853, 0.1602, 0.3461, 0.8856, 0.371, 0.8747, 0.2891, 0.8747, 0.2891, 0.8849, 0.3224, 0.8847, 0.8231, 0.4334, 0.8231, 0.5025, 0.8853, 0.5025, 0.8853, 0.4334, 0.2891, 0.9464, 0.2891, 0.9543, 0.3723, 0.9552, 0.3461, 0.9457, 0.3224, 0.9466, 0.8623, 0.8747, 0.8623, 0.953, 0.9361, 0.953, 0.9361, 0.8747, 0.6644, 0.8867, 0.651, 0.8867, 0.651, 0.8867, 0.6644, 0.8867, 0.8231, 0.5025, 0.8231, 0.5715, 0.8853, 0.5715, 0.8853, 0.5025, 0.2321, 0.9457, 0.2058, 0.9552, 0.2891, 0.9543, 0.2891, 0.9464, 0.2558, 0.9466, 0.05152, 0.8747, 0.05152, 0.953, 0.1253, 0.953, 0.1253, 0.8747, 0.7555, 0.8856, 0.7804, 0.8747, 0.6985, 0.8747, 0.6985, 0.8849, 0.7318, 0.8847, 0.8231, 0.5715, 0.8231, 0.6406, 0.8853, 0.6406, 0.8853, 0.5715, 0.3097, 0.8867, 0.2957, 0.8867, 0.2957, 0.8867, 0.3097, 0.8867, 0.9442, 0.8787, 0.9442, 0.9526, 0.9442, 0.9526, 0.9442, 0.8787, 0.7051, 0.9445, 0.7191, 0.9445, 0.7191, 0.9445, 0.7051, 0.9445, 0.8231, 0.6406, 0.8231, 0.7096, 0.8853, 0.7096, 0.8853, 0.6406, 0.3232, 0.9445, 0.3366, 0.9445, 0.3366, 0.9445, 0.3232, 0.9445, 0.1395, 0.7787, 0.1395, 0.8477, 0.2017, 0.8477, 0.2017, 0.7787, 0.7191, 0.8867, 0.7051, 0.8867, 0.7051, 0.8867, 0.7191, 0.8867, 0.8231, 0.7096, 0.8231, 0.7787, 0.8853, 0.7787, 0.8853, 0.7096, 0.1395, 0.7096, 0.1395, 0.7787, 0.2017, 0.7787, 0.2017, 0.7096, 0.2957, 0.9445, 0.3097, 0.9445, 0.3097, 0.9445, 0.2957, 0.9445, 0.3435, 0.9079, 0.3435, 0.8945, 0.3435, 0.8945, 0.3435, 0.9079, 0.8231, 0.7787, 0.8231, 0.8477, 0.8853, 0.8477, 0.8853, 0.7787, 0.7326, 0.9445, 0.746, 0.9445, 0.746, 0.9445, 0.7326, 0.9445, 0.1395, 0.6406, 0.1395, 0.7096, 0.2017, 0.7096, 0.2017, 0.6406, 0.5347, 0.8747, 0.6166, 0.8747, 0.6166, 0.953, 0.5347, 0.953, 0.1326, 0.8443, 0.1326, 0.782, 0.1326, 0.782, 0.1326, 0.8443, 0.2891, 0.8849, 0.2891, 0.8747, 0.2072, 0.8747, 0.2321, 0.8856, 0.2558, 0.8847, 0.1395, 0.5715, 0.1395, 0.6406, 0.2017, 0.6406, 0.2017, 0.5715, 0.7529, 0.9079, 0.7529, 0.8945, 0.7529, 0.8945, 0.7529, 0.9079, 0.7804, 0.8747, 0.7804, 0.953, 0.8623, 0.953, 0.8623, 0.8747, 0.2825, 0.8867, 0.2685, 0.8867, 0.2685, 0.8867, 0.2825, 0.8867, 0.1395, 0.5025, 0.1395, 0.5715, 0.2017, 0.5715, 0.2017, 0.5025, 0.6904, 0.9566, 0.6247, 0.9566, 0.6247, 0.9566, 0.6904, 0.9566, 0.6985, 0.8849, 0.6985, 0.8747, 0.6166, 0.8747, 0.6415, 0.8856, 0.6652, 0.8847, 0.1395, 0.4334, 0.1395, 0.5025, 0.2017, 0.5025, 0.2017, 0.4334, 0.6441, 0.9233, 0.6441, 0.9368, 0.6441, 0.9368, 0.6441, 0.9233, 0.6919, 0.8867, 0.6779, 0.8867, 0.6779, 0.8867, 0.6919, 0.8867, 0.1395, 0.3644, 0.1395, 0.4334, 0.2017, 0.4334, 0.2017, 0.3644, 0.5347, 0.8747, 0.5347, 0.953, 0.6166, 0.953, 0.6166, 0.8747, 0.1395, 0.2953, 0.1395, 0.3644, 0.2017, 0.3644, 0.2017, 0.2953, 0.4529, 0.8747, 0.4529, 0.953, 0.5347, 0.953, 0.5347, 0.8747, 0.1395, 0.2263, 0.1395, 0.2953, 0.2017, 0.2953, 0.2017, 0.2263, 0.371, 0.8747, 0.371, 0.953, 0.4529, 0.953, 0.4529, 0.8747, 0.8299, 0.1572, 0.8853, 0.1572, 0.8853, 0.1572, 0.8299, 0.1572, 0.281, 0.9566, 0.2153, 0.9566, 0.2153, 0.9566, 0.281, 0.9566, 0.2017, 0.1602, 0.2017, 0.2263, 0.2707, 0.2263, 0.2707, 0.1602, 0.2347, 0.9233, 0.2347, 0.9368, 0.2347, 0.9368, 0.2347, 0.9233, 0.2707, 0.1602, 0.2707, 0.2263, 0.3398, 0.2263, 0.3398, 0.1602, 0.1253, 0.8747, 0.1253, 0.953, 0.2072, 0.953, 0.2072, 0.8747, 0.3398, 0.1602, 0.3398, 0.2263, 0.4088, 0.2263, 0.4088, 0.1602, 0.4088, 0.1602, 0.4088, 0.2263, 0.4779, 0.2263, 0.4779, 0.1602, 0.4779, 0.1602, 0.4779, 0.2263, 0.5469, 0.2263, 0.5469, 0.1602, 0.2416, 0.8867, 0.2321, 0.8856, 0.2347, 0.8945, 0.3435, 0.8945, 0.3461, 0.8856, 0.3366, 0.8867, 0.651, 0.8867, 0.6415, 0.8856, 0.6441, 0.8945, 0.7529, 0.8945, 0.7555, 0.8856, 0.746, 0.8867, 0.7051, 0.9445, 0.6919, 0.9445, 0.6985, 0.9464, 0.7529, 0.9368, 0.746, 0.9445, 0.7555, 0.9457, 0.651, 0.9445, 0.6441, 0.9368, 0.6415, 0.9457, 0.2957, 0.9445, 0.2825, 0.9445, 0.2891, 0.9464, 0.3435, 0.9368, 0.3366, 0.9445, 0.3461, 0.9457, 0.2416, 0.9445, 0.2347, 0.9368, 0.2321, 0.9457, 0.2957, 0.8867, 0.2891, 0.8849, 0.2825, 0.8867, 0.7051, 0.8867, 0.6985, 0.8849, 0.6919, 0.8867, 0.7191, 0.9445, 0.7318, 0.9466, 0.7326, 0.9445, 0.6644, 0.9445, 0.6652, 0.9466, 0.6779, 0.9445, 0.3097, 0.9445, 0.3224, 0.9466, 0.3232, 0.9445, 0.255, 0.9445, 0.2558, 0.9466, 0.2685, 0.9445, 0.2347, 0.9233, 0.2347, 0.9079, 0.2289, 0.9156, 0.3435, 0.9233, 0.3493, 0.9156, 0.3435, 0.9079, 0.6441, 0.9233, 0.6441, 0.9079, 0.6383, 0.9156, 0.7529, 0.9233, 0.7587, 0.9156, 0.7529, 0.9079, 0.255, 0.8867, 0.2685, 0.8867, 0.2558, 0.8847, 0.3097, 0.8867, 0.3232, 0.8867, 0.3224, 0.8847, 0.6644, 0.8867, 0.6779, 0.8867, 0.6652, 0.8847, 0.7191, 0.8867, 0.7326, 0.8867, 0.7318, 0.8847, 0.7191, 0.9445, 0.7326, 0.9445, 0.7318, 0.9466, 0.7051, 0.9445, 0.6985, 0.9464, 0.6919, 0.9445, 0.6644, 0.9445, 0.6779, 0.9445, 0.6652, 0.9466, 0.651, 0.9445, 0.6415, 0.9457, 0.6441, 0.9368, 0.3097, 0.9445, 0.3232, 0.9445, 0.3224, 0.9466, 0.2957, 0.9445, 0.2891, 0.9464, 0.2825, 0.9445, 0.255, 0.9445, 0.2685, 0.9445, 0.2558, 0.9466, 0.2416, 0.9445, 0.2321, 0.9457, 0.2347, 0.9368, 0.2347, 0.9233, 0.2289, 0.9156, 0.2347, 0.9079, 0.3435, 0.9233, 0.3435, 0.9079, 0.3493, 0.9156, 0.3435, 0.9368, 0.3461, 0.9457, 0.3366, 0.9445, 0.6441, 0.9233, 0.6383, 0.9156, 0.6441, 0.9079, 0.7529, 0.9233, 0.7529, 0.9079, 0.7587, 0.9156, 0.7529, 0.9368, 0.7555, 0.9457, 0.746, 0.9445, 0.255, 0.8867, 0.2558, 0.8847, 0.2685, 0.8867, 0.2416, 0.8867, 0.2347, 0.8945, 0.2321, 0.8856, 0.3097, 0.8867, 0.3224, 0.8847, 0.3232, 0.8867, 0.2957, 0.8867, 0.2825, 0.8867, 0.2891, 0.8849, 0.6644, 0.8867, 0.6652, 0.8847, 0.6779, 0.8867, 0.651, 0.8867, 0.6441, 0.8945, 0.6415, 0.8856, 0.7191, 0.8867, 0.7318, 0.8847, 0.7326, 0.8867, 0.7051, 0.8867, 0.6919, 0.8867, 0.6985, 0.8849, 0.3435, 0.8945, 0.3366, 0.8867, 0.3461, 0.8856, 0.7529, 0.8945, 0.746, 0.8867, 0.7555, 0.8856, 0.7191, 0.9445, 0.7051, 0.9445, 0.6985, 0.9464, 0.7318, 0.9466, 0.6644, 0.9445, 0.651, 0.9445, 0.6415, 0.9457, 0.6652, 0.9466, 0.3097, 0.9445, 0.2957, 0.9445, 0.2891, 0.9464, 0.3224, 0.9466, 0.255, 0.9445, 0.2416, 0.9445, 0.2321, 0.9457, 0.2558, 0.9466, 0.2289, 0.9156, 0.2321, 0.9457, 0.2347, 0.9368, 0.2347, 0.9233, 0.3435, 0.9233, 0.3435, 0.9368, 0.3461, 0.9457, 0.3493, 0.9156, 0.6383, 0.9156, 0.6415, 0.9457, 0.6441, 0.9368, 0.6441, 0.9233, 0.7529, 0.9233, 0.7529, 0.9368, 0.7555, 0.9457, 0.7587, 0.9156, 0.2558, 0.8847, 0.2321, 0.8856, 0.2416, 0.8867, 0.255, 0.8867, 0.3224, 0.8847, 0.2891, 0.8849, 0.2957, 0.8867, 0.3097, 0.8867, 0.6652, 0.8847, 0.6415, 0.8856, 0.651, 0.8867, 0.6644, 0.8867, 0.7318, 0.8847, 0.6985, 0.8849, 0.7051, 0.8867, 0.7191, 0.8867, 0.746, 0.9445, 0.7326, 0.9445, 0.7318, 0.9466, 0.7555, 0.9457, 0.6919, 0.9445, 0.6779, 0.9445, 0.6652, 0.9466, 0.6985, 0.9464, 0.3366, 0.9445, 0.3232, 0.9445, 0.3224, 0.9466, 0.3461, 0.9457, 0.2825, 0.9445, 0.2685, 0.9445, 0.2558, 0.9466, 0.2891, 0.9464, 0.2321, 0.8856, 0.2289, 0.9156, 0.2347, 0.9079, 0.2347, 0.8945, 0.3435, 0.8945, 0.3435, 0.9079, 0.3493, 0.9156, 0.3461, 0.8856, 0.6415, 0.8856, 0.6383, 0.9156, 0.6441, 0.9079, 0.6441, 0.8945, 0.7529, 0.8945, 0.7529, 0.9079, 0.7587, 0.9156, 0.7555, 0.8856, 0.2891, 0.8849, 0.2558, 0.8847, 0.2685, 0.8867, 0.2825, 0.8867, 0.3461, 0.8856, 0.3224, 0.8847, 0.3232, 0.8867, 0.3366, 0.8867, 0.6985, 0.8849, 0.6652, 0.8847, 0.6779, 0.8867, 0.6919, 0.8867, 0.7555, 0.8856, 0.7318, 0.8847, 0.7326, 0.8867, 0.746, 0.8867, 0.7318, 0.9466, 0.6985, 0.9464, 0.7051, 0.9445, 0.7191, 0.9445, 0.6652, 0.9466, 0.6415, 0.9457, 0.651, 0.9445, 0.6644, 0.9445, 0.3224, 0.9466, 0.2891, 0.9464, 0.2957, 0.9445, 0.3097, 0.9445, 0.2558, 0.9466, 0.2321, 0.9457, 0.2416, 0.9445, 0.255, 0.9445, 0.2347, 0.9233, 0.2347, 0.9368, 0.2321, 0.9457, 0.2289, 0.9156, 0.3493, 0.9156, 0.3461, 0.9457, 0.3435, 0.9368, 0.3435, 0.9233, 0.6441, 0.9233, 0.6441, 0.9368, 0.6415, 0.9457, 0.6383, 0.9156, 0.7587, 0.9156, 0.7555, 0.9457, 0.7529, 0.9368, 0.7529, 0.9233, 0.255, 0.8867, 0.2416, 0.8867, 0.2321, 0.8856, 0.2558, 0.8847, 0.3097, 0.8867, 0.2957, 0.8867, 0.2891, 0.8849, 0.3224, 0.8847, 0.6644, 0.8867, 0.651, 0.8867, 0.6415, 0.8856, 0.6652, 0.8847, 0.7191, 0.8867, 0.7051, 0.8867, 0.6985, 0.8849, 0.7318, 0.8847, 0.7555, 0.9457, 0.7318, 0.9466, 0.7326, 0.9445, 0.746, 0.9445, 0.6985, 0.9464, 0.6652, 0.9466, 0.6779, 0.9445, 0.6919, 0.9445, 0.3461, 0.9457, 0.3224, 0.9466, 0.3232, 0.9445, 0.3366, 0.9445, 0.2891, 0.9464, 0.2558, 0.9466, 0.2685, 0.9445, 0.2825, 0.9445, 0.2347, 0.8945, 0.2347, 0.9079, 0.2289, 0.9156, 0.2321, 0.8856, 0.3461, 0.8856, 0.3493, 0.9156, 0.3435, 0.9079, 0.3435, 0.8945, 0.6441, 0.8945, 0.6441, 0.9079, 0.6383, 0.9156, 0.6415, 0.8856, 0.7555, 0.8856, 0.7587, 0.9156, 0.7529, 0.9079, 0.7529, 0.8945, 0.2825, 0.8867, 0.2685, 0.8867, 0.2558, 0.8847, 0.2891, 0.8849, 0.3366, 0.8867, 0.3232, 0.8867, 0.3224, 0.8847, 0.3461, 0.8856, 0.6919, 0.8867, 0.6779, 0.8867, 0.6652, 0.8847, 0.6985, 0.8849, 0.746, 0.8867, 0.7326, 0.8867, 0.7318, 0.8847, 0.7555, 0.8856, 0.7529, 0.9368, 0.7529, 0.9368, 0.746, 0.9445, 0.746, 0.9445, 0.7191, 0.9445, 0.7191, 0.9445, 0.7326, 0.9445, 0.7326, 0.9445, 0.7051, 0.9445, 0.7051, 0.9445, 0.6919, 0.9445, 0.6919, 0.9445, 0.6644, 0.9445, 0.6644, 0.9445, 0.6779, 0.9445, 0.6779, 0.9445, 0.3435, 0.9368, 0.3435, 0.9368, 0.3366, 0.9445, 0.3366, 0.9445, 0.3097, 0.9445, 0.3097, 0.9445, 0.3232, 0.9445, 0.3232, 0.9445, 0.2957, 0.9445, 0.2957, 0.9445, 0.2825, 0.9445, 0.2825, 0.9445, 0.255, 0.9445, 0.255, 0.9445, 0.2685, 0.9445, 0.2685, 0.9445, 0.2347, 0.9233, 0.2347, 0.9233, 0.2347, 0.9079, 0.2347, 0.9079, 0.2416, 0.8867, 0.2416, 0.8867, 0.2347, 0.8945, 0.2347, 0.8945, 0.3366, 0.8867, 0.3366, 0.8867, 0.3435, 0.8945, 0.3435, 0.8945, 0.3435, 0.9233, 0.3435, 0.9233, 0.3435, 0.9079, 0.3435, 0.9079, 0.6441, 0.9233, 0.6441, 0.9233, 0.6441, 0.9079, 0.6441, 0.9079, 0.651, 0.8867, 0.651, 0.8867, 0.6441, 0.8945, 0.6441, 0.8945, 0.2416, 0.9445, 0.2416, 0.9445, 0.2347, 0.9368, 0.2347, 0.9368, 0.746, 0.8867, 0.746, 0.8867, 0.7529, 0.8945, 0.7529, 0.8945, 0.7529, 0.9233, 0.7529, 0.9233, 0.7529, 0.9079, 0.7529, 0.9079, 0.255, 0.8867, 0.255, 0.8867, 0.2685, 0.8867, 0.2685, 0.8867, 0.2957, 0.8867, 0.2957, 0.8867, 0.2825, 0.8867, 0.2825, 0.8867, 0.651, 0.9445, 0.651, 0.9445, 0.6441, 0.9368, 0.6441, 0.9368, 0.3097, 0.8867, 0.3097, 0.8867, 0.3232, 0.8867, 0.3232, 0.8867, 0.6644, 0.8867, 0.6644, 0.8867, 0.6779, 0.8867, 0.6779, 0.8867, 0.7051, 0.8867, 0.7051, 0.8867, 0.6919, 0.8867, 0.6919, 0.8867, 0.7191, 0.8867, 0.7191, 0.8867, 0.7326, 0.8867, 0.7326, 0.8867, 0.255, 0.8867, 0.2416, 0.8867, 0.2416, 0.8867, 0.255, 0.8867, 0.1326, 0.1606, 0.1395, 0.1602, 0.1395, 0.1572, 0.8853, 0.1572, 0.8853, 0.1602, 0.8922, 0.1606, 0.05152, 0.9566, 0.05152, 0.953, 0.04343, 0.9526, 0.9442, 0.9526, 0.9361, 0.953, 0.9361, 0.9566, 0.04343, 0.8787, 0.05152, 0.8747, 0.04343, 0.8707, 0.1326, 0.782, 0.1395, 0.7787, 0.1326, 0.7752, 0.1326, 0.713, 0.1395, 0.7096, 0.1326, 0.7062, 0.1326, 0.644, 0.1395, 0.6406, 0.1326, 0.6371, 0.1326, 0.575, 0.1395, 0.5715, 0.1326, 0.568, 0.1326, 0.5059, 0.1395, 0.5025, 0.1326, 0.499, 0.1326, 0.4369, 0.1395, 0.4334, 0.1326, 0.43, 0.1326, 0.3678, 0.1395, 0.3644, 0.1326, 0.361, 0.1326, 0.2987, 0.1395, 0.2953, 0.1326, 0.2919, 0.1326, 0.2229, 0.1326, 0.2297, 0.1395, 0.2263, 0.1949, 0.1572, 0.2017, 0.1602, 0.2085, 0.1572, 0.2639, 0.1572, 0.2707, 0.1602, 0.2776, 0.1572, 0.333, 0.1572, 0.3398, 0.1602, 0.3466, 0.1572, 0.402, 0.1572, 0.4088, 0.1602, 0.4157, 0.1572, 0.4711, 0.1572, 0.4779, 0.1602, 0.4847, 0.1572, 0.5401, 0.1572, 0.5469, 0.1602, 0.5538, 0.1572, 0.6091, 0.1572, 0.616, 0.1602, 0.6228, 0.1572, 0.6782, 0.1572, 0.685, 0.1602, 0.6918, 0.1572, 0.7472, 0.1572, 0.7541, 0.1602, 0.7609, 0.1572, 0.8299, 0.1572, 0.8163, 0.1572, 0.8231, 0.1602, 0.8922, 0.2229, 0.8853, 0.2263, 0.8922, 0.2297, 0.8922, 0.2919, 0.8853, 0.2953, 0.8922, 0.2987, 0.8922, 0.361, 0.8853, 0.3644, 0.8922, 0.3678, 0.8922, 0.43, 0.8853, 0.4334, 0.8922, 0.4369, 0.8922, 0.499, 0.8853, 0.5025, 0.8922, 0.5059, 0.8922, 0.568, 0.8853, 0.5715, 0.8922, 0.575, 0.8922, 0.6371, 0.8853, 0.6406, 0.8922, 0.644, 0.8922, 0.7062, 0.8853, 0.7096, 0.8922, 0.713, 0.8922, 0.7752, 0.8853, 0.7787, 0.8922, 0.782, 0.9442, 0.8787, 0.9442, 0.8707, 0.9361, 0.8747, 0.8704, 0.9566, 0.8623, 0.953, 0.8542, 0.9566, 0.7885, 0.9566, 0.7818, 0.9552, 0.7723, 0.9566, 0.6985, 0.9543, 0.6904, 0.9566, 0.7066, 0.9566, 0.6085, 0.9566, 0.6247, 0.9566, 0.6166, 0.953, 0.5428, 0.9566, 0.5347, 0.953, 0.5266, 0.9566, 0.461, 0.9566, 0.4529, 0.953, 0.4448, 0.9566, 0.3791, 0.9566, 0.3723, 0.9552, 0.3629, 0.9566, 0.2891, 0.9543, 0.281, 0.9566, 0.2972, 0.9566, 0.1991, 0.9566, 0.2153, 0.9566, 0.2072, 0.953, 0.1172, 0.9566, 0.1334, 0.9566, 0.1253, 0.953, 0.1326, 0.2229, 0.1395, 0.2263, 0.1326, 0.2297, 0.1326, 0.1606, 0.1395, 0.1572, 0.1395, 0.1602, 0.8299, 0.1572, 0.8231, 0.1602, 0.8163, 0.1572, 0.8853, 0.1572, 0.8922, 0.1606, 0.8853, 0.1602, 0.9442, 0.8787, 0.9361, 0.8747, 0.9442, 0.8707, 0.9442, 0.9526, 0.9361, 0.9566, 0.9361, 0.953, 0.1172, 0.9566, 0.1253, 0.953, 0.1334, 0.9566, 0.05152, 0.9566, 0.04343, 0.9526, 0.05152, 0.953, 0.04343, 0.8787, 0.04343, 0.8707, 0.05152, 0.8747, 0.1326, 0.782, 0.1326, 0.7752, 0.1395, 0.7787, 0.1326, 0.713, 0.1326, 0.7062, 0.1395, 0.7096, 0.1326, 0.644, 0.1326, 0.6371, 0.1395, 0.6406, 0.1326, 0.575, 0.1326, 0.568, 0.1395, 0.5715, 0.1326, 0.5059, 0.1326, 0.499, 0.1395, 0.5025, 0.1326, 0.4369, 0.1326, 0.43, 0.1395, 0.4334, 0.1326, 0.3678, 0.1326, 0.361, 0.1395, 0.3644, 0.1326, 0.2987, 0.1326, 0.2919, 0.1395, 0.2953, 0.1949, 0.1572, 0.2085, 0.1572, 0.2017, 0.1602, 0.2639, 0.1572, 0.2776, 0.1572, 0.2707, 0.1602, 0.333, 0.1572, 0.3466, 0.1572, 0.3398, 0.1602, 0.402, 0.1572, 0.4157, 0.1572, 0.4088, 0.1602, 0.4711, 0.1572, 0.4847, 0.1572, 0.4779, 0.1602, 0.5401, 0.1572, 0.5538, 0.1572, 0.5469, 0.1602, 0.6091, 0.1572, 0.6228, 0.1572, 0.616, 0.1602, 0.6782, 0.1572, 0.6918, 0.1572, 0.685, 0.1602, 0.7472, 0.1572, 0.7609, 0.1572, 0.7541, 0.1602, 0.8922, 0.2229, 0.8922, 0.2297, 0.8853, 0.2263, 0.8922, 0.2919, 0.8922, 0.2987, 0.8853, 0.2953, 0.8922, 0.361, 0.8922, 0.3678, 0.8853, 0.3644, 0.8922, 0.43, 0.8922, 0.4369, 0.8853, 0.4334, 0.8922, 0.499, 0.8922, 0.5059, 0.8853, 0.5025, 0.8922, 0.568, 0.8922, 0.575, 0.8853, 0.5715, 0.8922, 0.6371, 0.8922, 0.644, 0.8853, 0.6406, 0.8922, 0.7062, 0.8922, 0.713, 0.8853, 0.7096, 0.8922, 0.7752, 0.8922, 0.782, 0.8853, 0.7787, 0.8704, 0.9566, 0.8542, 0.9566, 0.8623, 0.953, 0.7885, 0.9566, 0.7723, 0.9566, 0.7804, 0.953, 0.6085, 0.9566, 0.6152, 0.9552, 0.6247, 0.9566, 0.5428, 0.9566, 0.5266, 0.9566, 0.5347, 0.953, 0.461, 0.9566, 0.4448, 0.9566, 0.4529, 0.953, 0.3791, 0.9566, 0.3629, 0.9566, 0.371, 0.953, 0.1991, 0.9566, 0.2058, 0.9552, 0.2153, 0.9566, 0.7066, 0.9566, 0.6904, 0.9566, 0.6985, 0.9543, 0.2972, 0.9566, 0.281, 0.9566, 0.2891, 0.9543, 0.1395, 0.2263, 0.1395, 0.1602, 0.1326, 0.1606, 0.1326, 0.2229, 0.8231, 0.1602, 0.8853, 0.1602, 0.8853, 0.1572, 0.8299, 0.1572, 0.9361, 0.8747, 0.9361, 0.953, 0.9442, 0.9526, 0.9442, 0.8787, 0.1253, 0.953, 0.05152, 0.953, 0.05152, 0.9566, 0.1172, 0.9566, 0.05152, 0.953, 0.05152, 0.8747, 0.04343, 0.8787, 0.04343, 0.9526, 0.1395, 0.8477, 0.1395, 0.7787, 0.1326, 0.782, 0.1326, 0.8443, 0.1395, 0.7787, 0.1395, 0.7096, 0.1326, 0.713, 0.1326, 0.7752, 0.1395, 0.7096, 0.1395, 0.6406, 0.1326, 0.644, 0.1326, 0.7062, 0.1395, 0.6406, 0.1395, 0.5715, 0.1326, 0.575, 0.1326, 0.6371, 0.1395, 0.5715, 0.1395, 0.5025, 0.1326, 0.5059, 0.1326, 0.568, 0.1395, 0.5025, 0.1395, 0.4334, 0.1326, 0.4369, 0.1326, 0.499, 0.1395, 0.4334, 0.1395, 0.3644, 0.1326, 0.3678, 0.1326, 0.43, 0.1395, 0.3644, 0.1395, 0.2953, 0.1326, 0.2987, 0.1326, 0.361, 0.1395, 0.2953, 0.1395, 0.2263, 0.1326, 0.2297, 0.1326, 0.2919, 0.1395, 0.1602, 0.2017, 0.1602, 0.1949, 0.1572, 0.1395, 0.1572, 0.2017, 0.1602, 0.2707, 0.1602, 0.2639, 0.1572, 0.2085, 0.1572, 0.2707, 0.1602, 0.3398, 0.1602, 0.333, 0.1572, 0.2776, 0.1572, 0.3398, 0.1602, 0.4088, 0.1602, 0.402, 0.1572, 0.3466, 0.1572, 0.4088, 0.1602, 0.4779, 0.1602, 0.4711, 0.1572, 0.4157, 0.1572, 0.4779, 0.1602, 0.5469, 0.1602, 0.5401, 0.1572, 0.4847, 0.1572, 0.5469, 0.1602, 0.616, 0.1602, 0.6091, 0.1572, 0.5538, 0.1572, 0.616, 0.1602, 0.685, 0.1602, 0.6782, 0.1572, 0.6228, 0.1572, 0.685, 0.1602, 0.7541, 0.1602, 0.7472, 0.1572, 0.6918, 0.1572, 0.7541, 0.1602, 0.8231, 0.1602, 0.8163, 0.1572, 0.7609, 0.1572, 0.8853, 0.1602, 0.8853, 0.2263, 0.8922, 0.2229, 0.8922, 0.1606, 0.8853, 0.2263, 0.8853, 0.2953, 0.8922, 0.2919, 0.8922, 0.2297, 0.8853, 0.2953, 0.8853, 0.3644, 0.8922, 0.361, 0.8922, 0.2987, 0.8853, 0.3644, 0.8853, 0.4334, 0.8922, 0.43, 0.8922, 0.3678, 0.8853, 0.4334, 0.8853, 0.5025, 0.8922, 0.499, 0.8922, 0.4369, 0.8853, 0.5025, 0.8853, 0.5715, 0.8922, 0.568, 0.8922, 0.5059, 0.8853, 0.5715, 0.8853, 0.6406, 0.8922, 0.6371, 0.8922, 0.575, 0.8853, 0.6406, 0.8853, 0.7096, 0.8922, 0.7062, 0.8922, 0.644, 0.8853, 0.7096, 0.8853, 0.7787, 0.8922, 0.7752, 0.8922, 0.713, 0.8853, 0.7787, 0.8853, 0.8477, 0.8922, 0.8443, 0.8922, 0.782, 0.9361, 0.953, 0.8623, 0.953, 0.8704, 0.9566, 0.9361, 0.9566, 0.8623, 0.953, 0.7804, 0.953, 0.7885, 0.9566, 0.8542, 0.9566, 0.6166, 0.953, 0.5347, 0.953, 0.5428, 0.9566, 0.6085, 0.9566, 0.5347, 0.953, 0.4529, 0.953, 0.461, 0.9566, 0.5266, 0.9566, 0.4529, 0.953, 0.371, 0.953, 0.3791, 0.9566, 0.4448, 0.9566, 0.2072, 0.953, 0.1253, 0.953, 0.1334, 0.9566, 0.1991, 0.9566, 0.7818, 0.9552, 0.6985, 0.9543, 0.7066, 0.9566, 0.7723, 0.9566, 0.6985, 0.9543, 0.6152, 0.9552, 0.6247, 0.9566, 0.6904, 0.9566, 0.3723, 0.9552, 0.2891, 0.9543, 0.2972, 0.9566, 0.3629, 0.9566, 0.2891, 0.9543, 0.2058, 0.9552, 0.2153, 0.9566, 0.281, 0.9566, 0.1326, 0.2229, 0.1326, 0.1606, 0.1395, 0.1602, 0.1395, 0.2263, 0.8299, 0.1572, 0.8853, 0.1572, 0.8853, 0.1602, 0.8231, 0.1602, 0.9442, 0.8787, 0.9442, 0.9526, 0.9361, 0.953, 0.9361, 0.8747, 0.1172, 0.9566, 0.05152, 0.9566, 0.05152, 0.953, 0.1253, 0.953, 0.04343, 0.9526, 0.04343, 0.8787, 0.05152, 0.8747, 0.05152, 0.953, 0.1326, 0.8443, 0.1326, 0.782, 0.1395, 0.7787, 0.1395, 0.8477, 0.1326, 0.7752, 0.1326, 0.713, 0.1395, 0.7096, 0.1395, 0.7787, 0.1326, 0.7062, 0.1326, 0.644, 0.1395, 0.6406, 0.1395, 0.7096, 0.1326, 0.6371, 0.1326, 0.575, 0.1395, 0.5715, 0.1395, 0.6406, 0.1326, 0.568, 0.1326, 0.5059, 0.1395, 0.5025, 0.1395, 0.5715, 0.1326, 0.499, 0.1326, 0.4369, 0.1395, 0.4334, 0.1395, 0.5025, 0.1326, 0.43, 0.1326, 0.3678, 0.1395, 0.3644, 0.1395, 0.4334, 0.1326, 0.361, 0.1326, 0.2987, 0.1395, 0.2953, 0.1395, 0.3644, 0.1326, 0.2919, 0.1326, 0.2297, 0.1395, 0.2263, 0.1395, 0.2953, 0.1395, 0.1572, 0.1949, 0.1572, 0.2017, 0.1602, 0.1395, 0.1602, 0.2085, 0.1572, 0.2639, 0.1572, 0.2707, 0.1602, 0.2017, 0.1602, 0.2776, 0.1572, 0.333, 0.1572, 0.3398, 0.1602, 0.2707, 0.1602, 0.3466, 0.1572, 0.402, 0.1572, 0.4088, 0.1602, 0.3398, 0.1602, 0.4157, 0.1572, 0.4711, 0.1572, 0.4779, 0.1602, 0.4088, 0.1602, 0.4847, 0.1572, 0.5401, 0.1572, 0.5469, 0.1602, 0.4779, 0.1602, 0.5538, 0.1572, 0.6091, 0.1572, 0.616, 0.1602, 0.5469, 0.1602, 0.6228, 0.1572, 0.6782, 0.1572, 0.685, 0.1602, 0.616, 0.1602, 0.6918, 0.1572, 0.7472, 0.1572, 0.7541, 0.1602, 0.685, 0.1602, 0.7609, 0.1572, 0.8163, 0.1572, 0.8231, 0.1602, 0.7541, 0.1602, 0.8922, 0.1606, 0.8922, 0.2229, 0.8853, 0.2263, 0.8853, 0.1602, 0.8922, 0.2297, 0.8922, 0.2919, 0.8853, 0.2953, 0.8853, 0.2263, 0.8922, 0.2987, 0.8922, 0.361, 0.8853, 0.3644, 0.8853, 0.2953, 0.8922, 0.3678, 0.8922, 0.43, 0.8853, 0.4334, 0.8853, 0.3644, 0.8922, 0.4369, 0.8922, 0.499, 0.8853, 0.5025, 0.8853, 0.4334, 0.8922, 0.5059, 0.8922, 0.568, 0.8853, 0.5715, 0.8853, 0.5025, 0.8922, 0.575, 0.8922, 0.6371, 0.8853, 0.6406, 0.8853, 0.5715, 0.8922, 0.644, 0.8922, 0.7062, 0.8853, 0.7096, 0.8853, 0.6406, 0.8922, 0.713, 0.8922, 0.7752, 0.8853, 0.7787, 0.8853, 0.7096, 0.8922, 0.782, 0.8922, 0.8443, 0.8853, 0.8477, 0.8853, 0.7787, 0.9361, 0.9566, 0.8704, 0.9566, 0.8623, 0.953, 0.9361, 0.953, 0.8542, 0.9566, 0.7885, 0.9566, 0.7804, 0.953, 0.8623, 0.953, 0.6085, 0.9566, 0.5428, 0.9566, 0.5347, 0.953, 0.6166, 0.953, 0.5266, 0.9566, 0.461, 0.9566, 0.4529, 0.953, 0.5347, 0.953, 0.4448, 0.9566, 0.3791, 0.9566, 0.371, 0.953, 0.4529, 0.953, 0.1991, 0.9566, 0.1334, 0.9566, 0.1253, 0.953, 0.2072, 0.953, 0.7723, 0.9566, 0.7066, 0.9566, 0.6985, 0.9543, 0.7818, 0.9552, 0.6904, 0.9566, 0.6247, 0.9566, 0.6152, 0.9552, 0.6985, 0.9543, 0.3629, 0.9566, 0.2972, 0.9566, 0.2891, 0.9543, 0.3723, 0.9552, 0.281, 0.9566, 0.2153, 0.9566, 0.2058, 0.9552, 0.2891, 0.9543, 0.6228, 0.1572, 0.6228, 0.1572, 0.6091, 0.1572, 0.6091, 0.1572, 0.5401, 0.1572, 0.5401, 0.1572, 0.5538, 0.1572, 0.5538, 0.1572, 0.6918, 0.1572, 0.6918, 0.1572, 0.6782, 0.1572, 0.6782, 0.1572, 0.7609, 0.1572, 0.7609, 0.1572, 0.7472, 0.1572, 0.7472, 0.1572, 0.8299, 0.1572, 0.8299, 0.1572, 0.8163, 0.1572, 0.8163, 0.1572, 0.8922, 0.2297, 0.8922, 0.2297, 0.8922, 0.2229, 0.8922, 0.2229, 0.8853, 0.1572, 0.8853, 0.1572, 0.8922, 0.1606, 0.8922, 0.1606, 0.8922, 0.2987, 0.8922, 0.2987, 0.8922, 0.2919, 0.8922, 0.2919, 0.8922, 0.3678, 0.8922, 0.3678, 0.8922, 0.361, 0.8922, 0.361, 0.6904, 0.9566, 0.6904, 0.9566, 0.7066, 0.9566, 0.7066, 0.9566, 0.7885, 0.9566, 0.7885, 0.9566, 0.7723, 0.9566, 0.7723, 0.9566, 0.1395, 0.1572, 0.1395, 0.1572, 0.1326, 0.1606, 0.1326, 0.1606, 0.1326, 0.2297, 0.1326, 0.2297, 0.1326, 0.2229, 0.1326, 0.2229, 0.8922, 0.4369, 0.8922, 0.4369, 0.8922, 0.43, 0.8922, 0.43, 0.6085, 0.9566, 0.6085, 0.9566, 0.6247, 0.9566, 0.6247, 0.9566, 0.8922, 0.5059, 0.8922, 0.5059, 0.8922, 0.499, 0.8922, 0.499, 0.281, 0.9566, 0.281, 0.9566, 0.2972, 0.9566, 0.2972, 0.9566, 0.3791, 0.9566, 0.3791, 0.9566, 0.3629, 0.9566, 0.3629, 0.9566, 0.9361, 0.9566, 0.9361, 0.9566, 0.9442, 0.9526, 0.9442, 0.9526, 0.9442, 0.8707, 0.9442, 0.8707, 0.9442, 0.8787, 0.9442, 0.8787, 0.8922, 0.575, 0.8922, 0.575, 0.8922, 0.568, 0.8922, 0.568, 0.1991, 0.9566, 0.1991, 0.9566, 0.2153, 0.9566, 0.2153, 0.9566, 0.04343, 0.9526, 0.04343, 0.9526, 0.05152, 0.9566, 0.05152, 0.9566, 0.1334, 0.9566, 0.1334, 0.9566, 0.1172, 0.9566, 0.1172, 0.9566, 0.8922, 0.644, 0.8922, 0.644, 0.8922, 0.6371, 0.8922, 0.6371, 0.04343, 0.8707, 0.04343, 0.8707, 0.04343, 0.8787, 0.04343, 0.8787, 0.8922, 0.713, 0.8922, 0.713, 0.8922, 0.7062, 0.8922, 0.7062, 0.1326, 0.7752, 0.1326, 0.7752, 0.1326, 0.782, 0.1326, 0.782, 0.8922, 0.782, 0.8922, 0.782, 0.8922, 0.7752, 0.8922, 0.7752, 0.1326, 0.7062, 0.1326, 0.7062, 0.1326, 0.713, 0.1326, 0.713, 0.1326, 0.6371, 0.1326, 0.6371, 0.1326, 0.644, 0.1326, 0.644, 0.8542, 0.9566, 0.8542, 0.9566, 0.8704, 0.9566, 0.8704, 0.9566, 0.1326, 0.568, 0.1326, 0.568, 0.1326, 0.575, 0.1326, 0.575, 0.1326, 0.499, 0.1326, 0.499, 0.1326, 0.5059, 0.1326, 0.5059, 0.1326, 0.43, 0.1326, 0.43, 0.1326, 0.4369, 0.1326, 0.4369, 0.1326, 0.361, 0.1326, 0.361, 0.1326, 0.3678, 0.1326, 0.3678, 0.5266, 0.9566, 0.5266, 0.9566, 0.5428, 0.9566, 0.5428, 0.9566, 0.1326, 0.2919, 0.1326, 0.2919, 0.1326, 0.2987, 0.1326, 0.2987, 0.4448, 0.9566, 0.4448, 0.9566, 0.461, 0.9566, 0.461, 0.9566, 0.2085, 0.1572, 0.2085, 0.1572, 0.1949, 0.1572, 0.1949, 0.1572, 0.2776, 0.1572, 0.2776, 0.1572, 0.2639, 0.1572, 0.2639, 0.1572, 0.3466, 0.1572, 0.3466, 0.1572, 0.333, 0.1572, 0.333, 0.1572, 0.4157, 0.1572, 0.4157, 0.1572, 0.402, 0.1572, 0.402, 0.1572, 0.4847, 0.1572, 0.4847, 0.1572, 0.4711, 0.1572, 0.4711, 0.1572, 0.1326, 0.2229, 0.1326, 0.1606, 0.1326, 0.1606, 0.1326, 0.2229])
me_plane.materials.append(mat_material_001)
me_plane.use_remesh_fix_poles = True
me_plane.use_remesh_preserve_attributes = False
me_plane.use_mirror_vertex_groups = False
me_plane.update()

# ---- objects
ob_light = bpy.data.objects.new('Light', light_light)
ob_camera = bpy.data.objects.new('Camera', cam_camera)
ob_plane = bpy.data.objects.new('Plane', me_plane)

# ---- transforms, parenting, visibility, modifiers, constraints
ob_light.location = (4.076, 1.005, 5.904)
ob_light.rotation_euler = (0.6503, 0.05522, 1.866)
ob_light.lock_rotations_4d = False
ob_light.empty_display_type = 'ARROWS'
ob_light.color = (0.0, 0.0, 0.0, 0.0)
ob_light.lineart.crease_threshold = 0.0
ob_camera.location = (7.359, -6.926, 4.958)
ob_camera.rotation_euler = (1.109, 0.0, 0.8149)
ob_camera.lock_rotations_4d = False
ob_camera.empty_display_type = 'ARROWS'
ob_camera.color = (0.0, 0.0, 0.0, 0.0)
ob_camera.display_type = 'WIRE'
ob_camera.lineart.crease_threshold = 0.0
ob_plane.location = (0.0, 0.0, 0.0)
ob_plane.lineart.crease_threshold = 0.0

# ---- collection membership
col_collection.objects.link(ob_light)
col_collection.objects.link(ob_camera)
col_collection.objects.link(ob_plane)

# ---- scene / render settings (as saved in the file)
scene.camera = ob_camera
scene.frame_start = 1; scene.frame_end = 250; scene.frame_set(1)
scene.render.engine = 'BLENDER_EEVEE_NEXT'
scene.cycles.use_denoising = False
scene.cycles.samples = 128
scene.cycles.sampling_pattern = 'TABULATED_SOBOL'
scene.cycles.use_adaptive_sampling = False
scene.cycles.use_light_tree = False
scene.view_settings.view_transform = 'Filmic'
bpy.context.view_layer.update()
